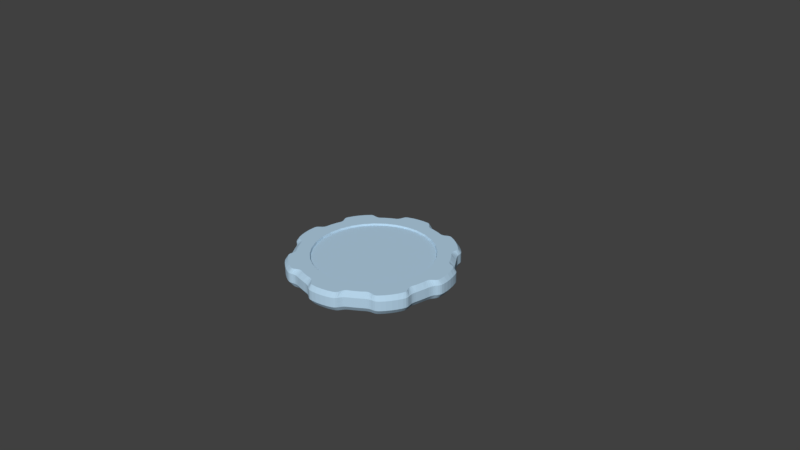 # Source: platform.blend  (saved by Blender 2.77.0; exported with 4.5.12 LTS)
import bpy
from mathutils import Matrix  # noqa: F401  (used for matrix-valued properties, if any)

bpy.ops.wm.read_factory_settings(use_empty=True)
scene = bpy.context.scene
scene.name = 'Scene'

# ---- collections
col_collection_1 = bpy.data.collections.new('Collection 1'); scene.collection.children.link(col_collection_1)
col_collection_1.hide_render = True
col_collection_1.hide_viewport = True
col_collection_2 = bpy.data.collections.new('Collection 2'); scene.collection.children.link(col_collection_2)

# ---- materials (node trees are filled in below, after node groups)
mat_mat_platform = bpy.data.materials.new('mat-platform')
mat_mat_platform.alpha_threshold = 0.0
mat_mat_platform.use_transparent_shadow = False
mat_mat_platform.diffuse_color = (0.457, 0.6434, 0.8, 1.0)
mat_mat_platform.specular_color = (0.9066, 1.0, 0.1077)
mat_mat_platform.roughness = 0.5
mat_mat_platform.specular_intensity = 1.0

# ---- node groups
ng_auto_smooth = bpy.data.node_groups.new('Auto Smooth', 'GeometryNodeTree')
_s = ng_auto_smooth.interface.new_socket(name='Geometry', in_out='OUTPUT', socket_type='NodeSocketGeometry')
_s = ng_auto_smooth.interface.new_socket(name='Geometry', in_out='INPUT', socket_type='NodeSocketGeometry')
_s = ng_auto_smooth.interface.new_socket(name='Angle', in_out='INPUT', socket_type='NodeSocketFloat')
_s.subtype = 'ANGLE'
_s.min_value = 0.0
_s.max_value = 3.142
ng_auto_smooth.is_modifier = True
_N = ng_auto_smooth.nodes; _L = ng_auto_smooth.links
n0 = _N.new('NodeGroupOutput'); n0.name = 'Group Output'; n0.location = (480, -100)
n1 = _N.new('NodeGroupInput'); n1.name = 'Group Input'; n1.location = (-420, -300)
n2 = _N.new('NodeGroupInput'); n2.name = 'Group Input.001'; n2.location = (-60, -100)
n3 = _N.new('GeometryNodeSetShadeSmooth'); n3.name = 'Set Shade Smooth'; n3.location = (120, -100)
n3.domain = 'EDGE'
n4 = _N.new('GeometryNodeSetShadeSmooth'); n4.name = 'Set Shade Smooth.001'; n4.location = (300, -100)
n5 = _N.new('GeometryNodeInputMeshEdgeAngle'); n5.name = 'Edge Angle'; n5.location = (-420, -220)
n6 = _N.new('GeometryNodeInputEdgeSmooth'); n6.name = 'Is Edge Smooth'; n6.location = (-60, -160)
n7 = _N.new('GeometryNodeInputShadeSmooth'); n7.name = 'Is Face Smooth'; n7.location = (-240, -340)
n8 = _N.new('FunctionNodeBooleanMath'); n8.name = 'Boolean Math'; n8.location = (-60, -220)
n9 = _N.new('FunctionNodeCompare'); n9.name = 'Compare'; n9.location = (-240, -180)
n9.operation = 'LESS_EQUAL'
_L.new(n5.outputs[0], n9.inputs[0])
_L.new(n4.outputs[0], n0.inputs[0])
_L.new(n1.outputs[1], n9.inputs[1])
_L.new(n9.outputs[0], n8.inputs[0])
_L.new(n7.outputs[0], n8.inputs[1])
_L.new(n2.outputs[0], n3.inputs[0])
_L.new(n6.outputs[0], n3.inputs[1])
_L.new(n3.outputs[0], n4.inputs[0])
_L.new(n8.outputs[0], n3.inputs[2])
n0.is_active_output = True

# ---- material node trees

# ---- world
world_world = bpy.data.worlds.new('World'); scene.world = world_world
world_world.color = (0.05088, 0.05088, 0.05088)
world_world.use_sun_shadow = False
world_world.sun_shadow_jitter_overblur = 0.0
world_world.cycles.sampling_method = 'MANUAL'

# ---- cameras
cam_camera = bpy.data.cameras.new('Camera')
cam_camera.clip_end = 100.0
cam_camera.lens = 35.0
cam_camera.sensor_width = 32.0
cam_camera.sensor_height = 18.0
cam_camera.ortho_scale = 7.314
cam_camera.dof.focus_distance = 0.0
cam_camera.dof.aperture_fstop = 128.0

# ---- meshes
me_platform = bpy.data.meshes.new('platform')
me_platform.from_pydata([(0.1202, 0.8101, 0.03318), (0.09802, 0.9952, 0.03318), (0.1951, 0.9808, 0.03318), (-0.04019, 0.818, 0.03318), (0.2759, 0.7711, 0.03318), (-0.1873, 1.079, 0.03318), (-0.3434, 1.04, 0.03318), (-0.199, 0.7945, 0.03318), (0.4211, 0.7025, 0.03318), (0.4924, 0.978, 0.03318), (-0.3502, 0.7404, 0.03318), (0.6304, 0.8953, 0.03318), (0.55, 0.6068, 0.03318), (-0.5556, 0.8315, 0.03318), (-0.6344, 0.773, 0.03318), (-0.4879, 0.6578, 0.03318), (0.6578, 0.4879, 0.03318), (0.773, 0.6344, 0.03318), (0.8315, 0.5556, 0.03318), (-0.6068, 0.55, 0.03318), (0.7404, 0.3502, 0.03318), (-0.8953, 0.6304, 0.03318), (-0.978, 0.4924, 0.03318), (-0.7025, 0.4211, 0.03318), (0.7945, 0.199, 0.03318), (1.04, 0.3434, 0.03318), (-0.7711, 0.2759, 0.03318), (1.079, 0.1873, 0.03318), (0.818, 0.04019, 0.03318), (-0.9808, 0.1951, 0.03318), (-0.9952, 0.09802, 0.03318), (-0.8101, 0.1202, 0.03318), (0.8101, -0.1202, 0.03318), (0.9952, -0.09802, 0.03318), (0.9808, -0.1951, 0.03318), (-0.818, -0.04019, 0.03318), (0.7711, -0.2759, 0.03318), (-1.079, -0.1873, 0.03318), (-1.04, -0.3434, 0.03318), (-0.7945, -0.199, 0.03318), (0.7025, -0.4211, 0.03318), (0.978, -0.4924, 0.03318), (0.8953, -0.6304, 0.03318), (-0.7404, -0.3502, 0.03318), (0.6068, -0.55, 0.03318), (-0.8315, -0.5556, 0.03318), (-0.773, -0.6344, 0.03318), (-0.6578, -0.4879, 0.03318), (0.4879, -0.6578, 0.03318), (0.6344, -0.773, 0.03318), (-0.55, -0.6068, 0.03318), (0.5556, -0.8315, 0.03318), (-0.6304, -0.8953, 0.03318), (-0.4211, -0.7025, 0.03318), (0.3502, -0.7404, 0.03318), (-0.4924, -0.978, 0.03318), (0.3434, -1.04, 0.03318), (-0.2759, -0.7711, 0.03318), (0.199, -0.7945, 0.03318), (0.1873, -1.079, 0.03318), (-0.1951, -0.9808, 0.03318), (-0.1202, -0.8101, 0.03318), (0.04019, -0.818, 0.03318), (-0.09802, -0.9952, 0.03318), (0.0, 0.0, 0.009159), (-0.03963, 0.8066, 0.009077), (0.1185, 0.7989, 0.009077), (-0.1962, 0.7834, 0.009077), (0.2721, 0.7604, 0.009077), (-0.3453, 0.7301, 0.009077), (0.4152, 0.6927, 0.009077), (0.5424, 0.5984, 0.009077), (-0.4811, 0.6487, 0.009077), (0.6487, 0.4811, 0.009077), (-0.5984, 0.5424, 0.009077), (0.7301, 0.3453, 0.009077), (-0.6927, 0.4152, 0.009077), (0.7834, 0.1962, 0.009077), (-0.7604, 0.2721, 0.009077), (0.8066, 0.03963, 0.009077), (-0.7989, 0.1185, 0.009077), (-0.8066, -0.03963, 0.009077), (0.7989, -0.1185, 0.009077), (-0.7834, -0.1962, 0.009077), (0.7604, -0.2721, 0.009077), (-0.7301, -0.3453, 0.009077), (0.6927, -0.4152, 0.009077), (0.5984, -0.5424, 0.009077), (-0.6487, -0.4811, 0.009077), (0.4811, -0.6487, 0.009077), (-0.5424, -0.5984, 0.009077), (0.3453, -0.7301, 0.009077), (-0.4152, -0.6927, 0.009077), (0.1962, -0.7834, 0.009077), (-0.2721, -0.7604, 0.009077), (0.03963, -0.8066, 0.009077), (-0.1185, -0.7989, 0.009077), (-0.02, 1.025, 0.03318), (0.002184, 0.9897, 0.03318), (0.03407, 0.998, 0.03318), (-0.002156, 1.011, 0.03318), (0.01102, 1.005, 0.03318), (-0.111, 1.085, 0.03318), (-0.07704, 1.071, 0.03318), (-0.05456, 1.064, 0.03318), (-0.08548, 1.084, 0.03318), (-0.07235, 1.078, 0.03318), (0.2571, 0.9649, 0.03318), (0.2852, 0.9477, 0.03318), (0.3167, 0.9751, 0.03318), (0.2811, 0.9646, 0.03318), (0.2956, 0.9672, 0.03318), (0.3612, 1.003, 0.03318), (0.3845, 1.002, 0.03318), (0.4213, 1.006, 0.03318), (0.3823, 1.011, 0.03318), (0.3964, 1.012, 0.03318), (-0.4536, 0.9643, 0.03318), (-0.4367, 0.9805, 0.03318), (-0.4138, 1.01, 0.03318), (-0.4445, 0.9851, 0.03318), (-0.4355, 0.996, 0.03318), (-0.5005, 0.8641, 0.03318), (-0.4685, 0.8718, 0.03318), (-0.4656, 0.9135, 0.03318), (-0.4833, 0.8808, 0.03318), (-0.4748, 0.8929, 0.03318), (0.689, 0.846, 0.03318), (0.7025, 0.8115, 0.03318), (0.714, 0.7911, 0.03318), (0.7058, 0.8267, 0.03318), (0.7113, 0.8136, 0.03318), (0.7107, 0.739, 0.03318), (0.7014, 0.6983, 0.03318), (0.7298, 0.6816, 0.03318), (0.7136, 0.7167, 0.03318), (0.7182, 0.7026, 0.03318), (-0.739, 0.7107, 0.03318), (-0.6983, 0.7014, 0.03318), (-0.6816, 0.7298, 0.03318), (-0.7167, 0.7136, 0.03318), (-0.7026, 0.7182, 0.03318), (-0.846, 0.689, 0.03318), (-0.8115, 0.7025, 0.03318), (-0.7911, 0.714, 0.03318), (-0.8267, 0.7058, 0.03318), (-0.8136, 0.7113, 0.03318), (0.8641, 0.5005, 0.03318), (0.8718, 0.4685, 0.03318), (0.9135, 0.4656, 0.03318), (0.8808, 0.4833, 0.03318), (0.8929, 0.4748, 0.03318), (0.9643, 0.4536, 0.03318), (0.9805, 0.4367, 0.03318), (1.01, 0.4138, 0.03318), (0.9851, 0.4445, 0.03318), (0.996, 0.4354, 0.03318), (-1.003, 0.3611, 0.03318), (-1.002, 0.3845, 0.03318), (-1.006, 0.4213, 0.03318), (-1.011, 0.3823, 0.03318), (-1.012, 0.3964, 0.03318), (-0.9649, 0.2571, 0.03318), (-0.9477, 0.2852, 0.03318), (-0.9751, 0.3167, 0.03318), (-0.9646, 0.2811, 0.03318), (-0.9672, 0.2956, 0.03318), (1.085, 0.111, 0.03318), (1.071, 0.07703, 0.03318), (1.064, 0.05456, 0.03318), (1.084, 0.08547, 0.03318), (1.078, 0.07234, 0.03318), (1.025, 0.02, 0.03318), (0.9897, -0.002185, 0.03318), (0.998, -0.03407, 0.03318), (1.011, 0.002156, 0.03318), (1.005, -0.01102, 0.03318), (-1.025, -0.02, 0.03318), (-0.9897, 0.002184, 0.03318), (-0.998, 0.03407, 0.03318), (-1.011, -0.002156, 0.03318), (-1.005, 0.01102, 0.03318), (-1.085, -0.111, 0.03318), (-1.071, -0.07703, 0.03318), (-1.064, -0.05456, 0.03318), (-1.084, -0.08547, 0.03318), (-1.078, -0.07234, 0.03318), (0.9649, -0.2571, 0.03318), (0.9477, -0.2852, 0.03318), (0.9751, -0.3167, 0.03318), (0.9646, -0.2811, 0.03318), (0.9672, -0.2956, 0.03318), (1.003, -0.3612, 0.03318), (1.002, -0.3845, 0.03318), (1.006, -0.4213, 0.03318), (1.011, -0.3823, 0.03318), (1.012, -0.3964, 0.03318), (-0.9643, -0.4536, 0.03318), (-0.9805, -0.4367, 0.03318), (-1.01, -0.4138, 0.03318), (-0.9851, -0.4445, 0.03318), (-0.996, -0.4354, 0.03318), (-0.8641, -0.5005, 0.03318), (-0.8718, -0.4685, 0.03318), (-0.9135, -0.4656, 0.03318), (-0.8808, -0.4833, 0.03318), (-0.8929, -0.4748, 0.03318), (0.846, -0.689, 0.03318), (0.8115, -0.7025, 0.03318), (0.7911, -0.714, 0.03318), (0.8267, -0.7058, 0.03318), (0.8136, -0.7113, 0.03318), (0.739, -0.7107, 0.03318), (0.6983, -0.7014, 0.03318), (0.6816, -0.7298, 0.03318), (0.7167, -0.7136, 0.03318), (0.7026, -0.7182, 0.03318), (-0.7107, -0.739, 0.03318), (-0.7014, -0.6983, 0.03318), (-0.7298, -0.6816, 0.03318), (-0.7136, -0.7167, 0.03318), (-0.7182, -0.7026, 0.03318), (-0.689, -0.846, 0.03318), (-0.7025, -0.8115, 0.03318), (-0.714, -0.7911, 0.03318), (-0.7058, -0.8267, 0.03318), (-0.7113, -0.8136, 0.03318), (0.5005, -0.8641, 0.03318), (0.4685, -0.8718, 0.03318), (0.4656, -0.9135, 0.03318), (0.4833, -0.8808, 0.03318), (0.4748, -0.8929, 0.03318), (0.4536, -0.9643, 0.03318), (0.4367, -0.9805, 0.03318), (0.4138, -1.01, 0.03318), (0.4445, -0.9851, 0.03318), (0.4354, -0.996, 0.03318), (-0.3612, -1.003, 0.03318), (-0.3845, -1.002, 0.03318), (-0.4213, -1.006, 0.03318), (-0.3823, -1.011, 0.03318), (-0.3964, -1.012, 0.03318), (-0.2571, -0.9649, 0.03318), (-0.2852, -0.9477, 0.03318), (-0.3167, -0.9751, 0.03318), (-0.2811, -0.9646, 0.03318), (-0.2956, -0.9672, 0.03318), (0.111, -1.085, 0.03318), (0.07703, -1.071, 0.03318), (0.05456, -1.064, 0.03318), (0.08547, -1.084, 0.03318), (0.07234, -1.078, 0.03318), (0.02, -1.025, 0.03318), (-0.002185, -0.9897, 0.03318), (-0.03407, -0.998, 0.03318), (0.002155, -1.011, 0.03318), (-0.01102, -1.005, 0.03318), (-0.2662, 1.063, 0.03318), (0.5632, 0.9397, 0.03318), (-0.9397, 0.5632, 0.03318), (1.063, 0.2662, 0.03318), (-1.063, -0.2662, 0.03318), (0.9397, -0.5632, 0.03318), (-0.5632, -0.9397, 0.03318), (0.2662, -1.063, 0.03318), (0.1191, 1.056, -0.02539), (0.1926, 1.045, -0.02539), (-0.2046, 1.12, -0.02539), (-0.3475, 1.084, -0.02539), (0.5209, 1.012, -0.02539), (0.6473, 0.9367, -0.02539), (-0.6031, 0.8755, -0.02539), (-0.6627, 0.8312, -0.02539), (0.8312, 0.6627, -0.02539), (0.8755, 0.6031, -0.02539), (-0.9367, 0.6473, -0.02539), (-1.012, 0.5209, -0.02539), (1.084, 0.3475, -0.02539), (1.12, 0.2046, -0.02539), (-1.045, 0.1926, -0.02539), (-1.056, 0.1191, -0.02539), (1.056, -0.1191, -0.02539), (1.045, -0.1926, -0.02539), (-1.12, -0.2046, -0.02539), (-1.084, -0.3475, -0.02539), (1.012, -0.5209, -0.02539), (0.9367, -0.6473, -0.02539), (-0.8755, -0.6031, -0.02539), (-0.8312, -0.6627, -0.02539), (0.6627, -0.8312, -0.02539), (0.6031, -0.8755, -0.02539), (-0.6473, -0.9367, -0.02539), (-0.5209, -1.012, -0.02539), (0.3475, -1.084, -0.02539), (0.2046, -1.12, -0.02539), (-0.1926, -1.045, -0.02539), (-0.1191, -1.056, -0.02539), (-0.02523, 1.09, -0.02539), (0.0599, 1.063, -0.02539), (-0.001282, 1.078, -0.02539), (0.02357, 1.07, -0.02539), (-0.1412, 1.127, -0.02539), (-0.05315, 1.109, -0.02539), (-0.1026, 1.127, -0.02539), (-0.07713, 1.121, -0.02539), (0.2514, 1.035, -0.02539), (0.3405, 1.036, -0.02539), (0.288, 1.031, -0.02539), (0.314, 1.031, -0.02539), (0.3726, 1.045, -0.02539), (0.4624, 1.038, -0.02539), (0.3992, 1.05, -0.02539), (0.4255, 1.049, -0.02539), (-0.4757, 1.003, -0.02539), (-0.4069, 1.061, -0.02539), (-0.4604, 1.025, -0.02539), (-0.441, 1.043, -0.02539), (-0.5541, 0.9096, -0.02539), (-0.4915, 0.973, -0.02539), (-0.5251, 0.9324, -0.02539), (-0.5069, 0.951, -0.02539), (0.6974, 0.897, -0.02539), (0.7463, 0.8214, -0.02539), (0.7246, 0.8698, -0.02539), (0.7381, 0.8472, -0.02539), (0.7527, 0.7884, -0.02539), (0.7943, 0.7095, -0.02539), (0.7611, 0.7629, -0.02539), (0.7732, 0.7398, -0.02539), (-0.7884, 0.7527, -0.02539), (-0.7095, 0.7943, -0.02539), (-0.7629, 0.7611, -0.02539), (-0.7398, 0.7732, -0.02539), (-0.897, 0.6974, -0.02539), (-0.8214, 0.7463, -0.02539), (-0.8698, 0.7246, -0.02539), (-0.8472, 0.7381, -0.02539), (0.9096, 0.5541, -0.02539), (0.973, 0.4915, -0.02539), (0.9324, 0.5251, -0.02539), (0.951, 0.5069, -0.02539), (1.003, 0.4757, -0.02539), (1.061, 0.4069, -0.02539), (1.025, 0.4604, -0.02539), (1.043, 0.441, -0.02539), (-1.045, 0.3726, -0.02539), (-1.038, 0.4624, -0.02539), (-1.05, 0.3992, -0.02539), (-1.049, 0.4255, -0.02539), (-1.035, 0.2514, -0.02539), (-1.036, 0.3405, -0.02539), (-1.031, 0.288, -0.02539), (-1.031, 0.314, -0.02539), (1.127, 0.1412, -0.02539), (1.109, 0.05314, -0.02539), (1.127, 0.1026, -0.02539), (1.121, 0.07713, -0.02539), (1.09, 0.02523, -0.02539), (1.063, -0.0599, -0.02539), (1.078, 0.001281, -0.02539), (1.07, -0.02357, -0.02539), (-1.09, -0.02523, -0.02539), (-1.063, 0.0599, -0.02539), (-1.078, -0.001281, -0.02539), (-1.07, 0.02357, -0.02539), (-1.127, -0.1412, -0.02539), (-1.109, -0.05314, -0.02539), (-1.127, -0.1026, -0.02539), (-1.121, -0.07713, -0.02539), (1.035, -0.2514, -0.02539), (1.036, -0.3405, -0.02539), (1.031, -0.288, -0.02539), (1.031, -0.314, -0.02539), (1.045, -0.3726, -0.02539), (1.038, -0.4624, -0.02539), (1.05, -0.3992, -0.02539), (1.049, -0.4255, -0.02539), (-1.003, -0.4757, -0.02539), (-1.061, -0.4069, -0.02539), (-1.025, -0.4604, -0.02539), (-1.043, -0.441, -0.02539), (-0.9096, -0.5541, -0.02539), (-0.973, -0.4915, -0.02539), (-0.9324, -0.5251, -0.02539), (-0.951, -0.5069, -0.02539), (0.897, -0.6974, -0.02539), (0.8214, -0.7463, -0.02539), (0.8698, -0.7246, -0.02539), (0.8472, -0.7381, -0.02539), (0.7884, -0.7527, -0.02539), (0.7095, -0.7943, -0.02539), (0.7629, -0.7611, -0.02539), (0.7398, -0.7732, -0.02539), (-0.7527, -0.7884, -0.02539), (-0.7943, -0.7095, -0.02539), (-0.7611, -0.7629, -0.02539), (-0.7732, -0.7398, -0.02539), (-0.6974, -0.897, -0.02539), (-0.7463, -0.8214, -0.02539), (-0.7246, -0.8698, -0.02539), (-0.7381, -0.8472, -0.02539), (0.5541, -0.9096, -0.02539), (0.4915, -0.973, -0.02539), (0.5251, -0.9324, -0.02539), (0.5069, -0.951, -0.02539), (0.4757, -1.003, -0.02539), (0.4069, -1.061, -0.02539), (0.4604, -1.025, -0.02539), (0.441, -1.043, -0.02539), (-0.3726, -1.045, -0.02539), (-0.4624, -1.038, -0.02539), (-0.3992, -1.05, -0.02539), (-0.4255, -1.049, -0.02539), (-0.2514, -1.035, -0.02539), (-0.3405, -1.036, -0.02539), (-0.288, -1.031, -0.02539), (-0.314, -1.031, -0.02539), (0.1412, -1.127, -0.02539), (0.05314, -1.109, -0.02539), (0.1026, -1.127, -0.02539), (0.07713, -1.121, -0.02539), (0.02523, -1.09, -0.02539), (-0.0599, -1.063, -0.02539), (0.00128, -1.078, -0.02539), (-0.02357, -1.07, -0.02539), (-0.2768, 1.105, -0.02539), (0.5856, 0.9771, -0.02539), (-0.9771, 0.5856, -0.02539), (1.105, 0.2768, -0.02539), (-1.105, -0.2768, -0.02539), (0.9771, -0.5856, -0.02539), (-0.5857, -0.9771, -0.02539), (0.2768, -1.105, -0.02539), (0.1191, 1.056, -0.1565), (0.1926, 1.045, -0.1565), (-0.2046, 1.12, -0.1565), (-0.3475, 1.084, -0.1565), (0.5209, 1.012, -0.1565), (0.6473, 0.9367, -0.1565), (-0.6031, 0.8755, -0.1565), (-0.6627, 0.8312, -0.1565), (0.8312, 0.6627, -0.1565), (0.8755, 0.6031, -0.1565), (-0.9367, 0.6473, -0.1565), (-1.012, 0.5209, -0.1565), (1.084, 0.3475, -0.1565), (1.12, 0.2046, -0.1565), (-1.045, 0.1926, -0.1565), (-1.056, 0.1191, -0.1565), (1.056, -0.1191, -0.1565), (1.045, -0.1926, -0.1565), (-1.12, -0.2046, -0.1565), (-1.084, -0.3475, -0.1565), (1.012, -0.5209, -0.1565), (0.9367, -0.6473, -0.1565), (-0.8755, -0.6031, -0.1565), (-0.8312, -0.6627, -0.1565), (0.6627, -0.8312, -0.1565), (0.6031, -0.8755, -0.1565), (-0.6473, -0.9367, -0.1565), (-0.5209, -1.012, -0.1565), (0.3475, -1.084, -0.1565), (0.2046, -1.12, -0.1565), (-0.1926, -1.045, -0.1565), (-0.1191, -1.056, -0.1565), (-0.02523, 1.09, -0.1565), (0.0599, 1.063, -0.1565), (-0.001282, 1.078, -0.1565), (0.02357, 1.07, -0.1565), (-0.1412, 1.127, -0.1565), (-0.05315, 1.109, -0.1565), (-0.1026, 1.127, -0.1565), (-0.07713, 1.121, -0.1565), (0.2514, 1.035, -0.1565), (0.3405, 1.036, -0.1565), (0.288, 1.031, -0.1565), (0.314, 1.031, -0.1565), (0.3726, 1.045, -0.1565), (0.4624, 1.038, -0.1565), (0.3992, 1.05, -0.1565), (0.4255, 1.049, -0.1565), (-0.4757, 1.003, -0.1565), (-0.4069, 1.061, -0.1565), (-0.4604, 1.025, -0.1565), (-0.441, 1.043, -0.1565), (-0.5541, 0.9096, -0.1565), (-0.4915, 0.973, -0.1565), (-0.5251, 0.9324, -0.1565), (-0.5069, 0.951, -0.1565), (0.6974, 0.897, -0.1565), (0.7463, 0.8214, -0.1565), (0.7246, 0.8698, -0.1565), (0.7381, 0.8472, -0.1565), (0.7527, 0.7884, -0.1565), (0.7943, 0.7095, -0.1565), (0.7611, 0.7629, -0.1565), (0.7732, 0.7398, -0.1565), (-0.7884, 0.7527, -0.1565), (-0.7095, 0.7943, -0.1565), (-0.7629, 0.7611, -0.1565), (-0.7398, 0.7732, -0.1565), (-0.897, 0.6974, -0.1565), (-0.8214, 0.7463, -0.1565), (-0.8698, 0.7246, -0.1565), (-0.8472, 0.7381, -0.1565), (0.9096, 0.5541, -0.1565), (0.973, 0.4915, -0.1565), (0.9324, 0.5251, -0.1565), (0.951, 0.5069, -0.1565), (1.003, 0.4757, -0.1565), (1.061, 0.4069, -0.1565), (1.025, 0.4604, -0.1565), (1.043, 0.441, -0.1565), (-1.045, 0.3726, -0.1565), (-1.038, 0.4624, -0.1565), (-1.05, 0.3992, -0.1565), (-1.049, 0.4255, -0.1565), (-1.035, 0.2514, -0.1565), (-1.036, 0.3405, -0.1565), (-1.031, 0.288, -0.1565), (-1.031, 0.314, -0.1565), (1.127, 0.1412, -0.1565), (1.109, 0.05314, -0.1565), (1.127, 0.1026, -0.1565), (1.121, 0.07713, -0.1565), (1.09, 0.02523, -0.1565), (1.063, -0.0599, -0.1565), (1.078, 0.001281, -0.1565), (1.07, -0.02357, -0.1565), (-1.09, -0.02523, -0.1565), (-1.063, 0.0599, -0.1565), (-1.078, -0.001281, -0.1565), (-1.07, 0.02357, -0.1565), (-1.127, -0.1412, -0.1565), (-1.109, -0.05314, -0.1565), (-1.127, -0.1026, -0.1565), (-1.121, -0.07713, -0.1565), (1.035, -0.2514, -0.1565), (1.036, -0.3405, -0.1565), (1.031, -0.288, -0.1565), (1.031, -0.314, -0.1565), (1.045, -0.3726, -0.1565), (1.038, -0.4624, -0.1565), (1.05, -0.3992, -0.1565), (1.049, -0.4255, -0.1565), (-1.003, -0.4757, -0.1565), (-1.061, -0.4069, -0.1565), (-1.025, -0.4604, -0.1565), (-1.043, -0.441, -0.1565), (-0.9096, -0.5541, -0.1565), (-0.973, -0.4915, -0.1565), (-0.9324, -0.5251, -0.1565), (-0.951, -0.5069, -0.1565), (0.897, -0.6974, -0.1565), (0.8214, -0.7463, -0.1565), (0.8698, -0.7246, -0.1565), (0.8472, -0.7381, -0.1565), (0.7884, -0.7527, -0.1565), (0.7095, -0.7943, -0.1565), (0.7629, -0.7611, -0.1565), (0.7398, -0.7732, -0.1565), (-0.7527, -0.7884, -0.1565), (-0.7943, -0.7095, -0.1565), (-0.7611, -0.7629, -0.1565), (-0.7732, -0.7398, -0.1565), (-0.6974, -0.897, -0.1565), (-0.7463, -0.8214, -0.1565), (-0.7246, -0.8698, -0.1565), (-0.7381, -0.8472, -0.1565), (0.5541, -0.9096, -0.1565), (0.4915, -0.973, -0.1565), (0.5251, -0.9324, -0.1565), (0.5069, -0.951, -0.1565), (0.4757, -1.003, -0.1565), (0.4069, -1.061, -0.1565), (0.4604, -1.025, -0.1565), (0.441, -1.043, -0.1565), (-0.3726, -1.045, -0.1565), (-0.4624, -1.038, -0.1565), (-0.3992, -1.05, -0.1565), (-0.4255, -1.049, -0.1565), (-0.2514, -1.035, -0.1565), (-0.3405, -1.036, -0.1565), (-0.288, -1.031, -0.1565), (-0.314, -1.031, -0.1565), (0.1412, -1.127, -0.1565), (0.05314, -1.109, -0.1565), (0.1026, -1.127, -0.1565), (0.07713, -1.121, -0.1565), (0.02523, -1.09, -0.1565), (-0.0599, -1.063, -0.1565), (0.00128, -1.078, -0.1565), (-0.02357, -1.07, -0.1565), (-0.2768, 1.105, -0.1565), (0.5856, 0.9771, -0.1565), (-0.9771, 0.5856, -0.1565), (1.105, 0.2768, -0.1565), (-1.105, -0.2768, -0.1565), (0.9771, -0.5856, -0.1565), (-0.5857, -0.9771, -0.1565), (0.2768, -1.105, -0.1565), (0.1136, 1.007, -0.2264), (0.1836, 0.9966, -0.2264), (-0.1951, 1.068, -0.2264), (-0.3313, 1.034, -0.2264), (0.4966, 0.965, -0.2264), (0.617, 0.8928, -0.2264), (-0.5748, 0.8345, -0.2264), (-0.6317, 0.7923, -0.2264), (0.7923, 0.6317, -0.2264), (0.8345, 0.5748, -0.2264), (-0.8928, 0.617, -0.2264), (-0.965, 0.4966, -0.2264), (1.034, 0.3313, -0.2264), (1.068, 0.195, -0.2264), (-0.9966, 0.1836, -0.2264), (-1.007, 0.1136, -0.2264), (1.007, -0.1136, -0.2264), (0.9966, -0.1836, -0.2264), (-1.068, -0.195, -0.2264), (-1.034, -0.3313, -0.2264), (0.965, -0.4966, -0.2264), (0.8928, -0.617, -0.2264), (-0.8345, -0.5748, -0.2264), (-0.7923, -0.6317, -0.2264), (0.6317, -0.7923, -0.2264), (0.5748, -0.8345, -0.2264), (-0.617, -0.8928, -0.2264), (-0.4966, -0.965, -0.2264), (0.3313, -1.034, -0.2264), (0.195, -1.068, -0.2264), (-0.1836, -0.9966, -0.2264), (-0.1136, -1.007, -0.2264), (-0.02405, 1.039, -0.2264), (0.0571, 1.014, -0.2264), (-0.001222, 1.027, -0.2264), (0.02247, 1.02, -0.2264), (-0.1346, 1.075, -0.2264), (-0.05066, 1.057, -0.2264), (-0.09782, 1.075, -0.2264), (-0.07352, 1.069, -0.2264), (0.2396, 0.9865, -0.2264), (0.3246, 0.9871, -0.2264), (0.2745, 0.9824, -0.2264), (0.2993, 0.9826, -0.2264), (0.3552, 0.9964, -0.2264), (0.4408, 0.9893, -0.2264), (0.3805, 1.001, -0.2264), (0.4056, 1.0, -0.2264), (-0.4534, 0.9558, -0.2264), (-0.3879, 1.011, -0.2264), (-0.4389, 0.977, -0.2264), (-0.4203, 0.9939, -0.2264), (-0.5282, 0.867, -0.2264), (-0.4685, 0.9275, -0.2264), (-0.5005, 0.8888, -0.2264), (-0.4831, 0.9065, -0.2264), (0.6647, 0.8551, -0.2264), (0.7113, 0.783, -0.2264), (0.6907, 0.8291, -0.2264), (0.7036, 0.8075, -0.2264), (0.7175, 0.7515, -0.2264), (0.7571, 0.6763, -0.2264), (0.7255, 0.7272, -0.2264), (0.737, 0.7052, -0.2264), (-0.7515, 0.7175, -0.2264), (-0.6763, 0.7571, -0.2264), (-0.7272, 0.7255, -0.2264), (-0.7052, 0.737, -0.2264), (-0.8551, 0.6647, -0.2264), (-0.783, 0.7113, -0.2264), (-0.8291, 0.6907, -0.2264), (-0.8075, 0.7036, -0.2264), (0.867, 0.5282, -0.2264), (0.9275, 0.4685, -0.2264), (0.8888, 0.5005, -0.2264), (0.9065, 0.4831, -0.2264), (0.9558, 0.4534, -0.2264), (1.011, 0.3879, -0.2264), (0.977, 0.4389, -0.2264), (0.9939, 0.4203, -0.2264), (-0.9964, 0.3552, -0.2264), (-0.9893, 0.4408, -0.2264), (-1.001, 0.3805, -0.2264), (-1.0, 0.4056, -0.2264), (-0.9865, 0.2396, -0.2264), (-0.9871, 0.3246, -0.2264), (-0.9824, 0.2745, -0.2264), (-0.9826, 0.2993, -0.2264), (1.075, 0.1346, -0.2264), (1.057, 0.05066, -0.2264), (1.075, 0.09782, -0.2264), (1.069, 0.07352, -0.2264), (1.039, 0.02405, -0.2264), (1.014, -0.0571, -0.2264), (1.027, 0.001221, -0.2264), (1.02, -0.02247, -0.2264), (-1.039, -0.02405, -0.2264), (-1.014, 0.0571, -0.2264), (-1.027, -0.001221, -0.2264), (-1.02, 0.02247, -0.2264), (-1.075, -0.1346, -0.2264), (-1.057, -0.05066, -0.2264), (-1.075, -0.09782, -0.2264), (-1.069, -0.07352, -0.2264), (0.9865, -0.2396, -0.2264), (0.9871, -0.3246, -0.2264), (0.9824, -0.2745, -0.2264), (0.9826, -0.2994, -0.2264), (0.9964, -0.3552, -0.2264), (0.9893, -0.4408, -0.2264), (1.001, -0.3805, -0.2264), (1.0, -0.4056, -0.2264), (-0.9558, -0.4534, -0.2264), (-1.011, -0.3879, -0.2264), (-0.977, -0.4389, -0.2264), (-0.9939, -0.4203, -0.2264), (-0.867, -0.5282, -0.2264), (-0.9275, -0.4685, -0.2264), (-0.8888, -0.5005, -0.2264), (-0.9065, -0.4831, -0.2264), (0.8551, -0.6647, -0.2264), (0.783, -0.7113, -0.2264), (0.8291, -0.6907, -0.2264), (0.8075, -0.7036, -0.2264), (0.7515, -0.7175, -0.2264), (0.6763, -0.7571, -0.2264), (0.7272, -0.7255, -0.2264), (0.7052, -0.737, -0.2264), (-0.7175, -0.7515, -0.2264), (-0.7571, -0.6763, -0.2264), (-0.7255, -0.7272, -0.2264), (-0.737, -0.7052, -0.2264), (-0.6647, -0.8551, -0.2264), (-0.7113, -0.783, -0.2264), (-0.6907, -0.8291, -0.2264), (-0.7036, -0.8075, -0.2264), (0.5282, -0.867, -0.2264), (0.4685, -0.9275, -0.2264), (0.5005, -0.8888, -0.2264), (0.4831, -0.9065, -0.2264), (0.4534, -0.9558, -0.2264), (0.3879, -1.011, -0.2264), (0.4389, -0.977, -0.2264), (0.4203, -0.9939, -0.2264), (-0.3552, -0.9964, -0.2264), (-0.4408, -0.9893, -0.2264), (-0.3805, -1.001, -0.2264), (-0.4056, -1.0, -0.2264), (-0.2396, -0.9865, -0.2264), (-0.3246, -0.9871, -0.2264), (-0.2745, -0.9824, -0.2264), (-0.2994, -0.9826, -0.2264), (0.1346, -1.075, -0.2264), (0.05065, -1.057, -0.2264), (0.09782, -1.075, -0.2264), (0.07352, -1.069, -0.2264), (0.02405, -1.039, -0.2264), (-0.0571, -1.014, -0.2264), (0.00122, -1.027, -0.2264), (-0.02247, -1.02, -0.2264), (-0.2638, 1.053, -0.2264), (0.5582, 0.9314, -0.2264), (-0.9314, 0.5582, -0.2264), (1.053, 0.2638, -0.2264), (-1.053, -0.2638, -0.2264), (0.9314, -0.5582, -0.2264), (-0.5582, -0.9314, -0.2264), (0.2638, -1.053, -0.2264)], [], [(0, 2, 1), (3, 103, 102, 5, 7), (4, 108, 107, 2, 0), (7, 5, 257, 6), (8, 11, 258, 9), (10, 123, 122, 13, 15), (12, 128, 127, 11, 8), (15, 13, 14), (16, 18, 17), (19, 143, 142, 21, 23), (20, 148, 147, 18, 16), (23, 21, 259, 22), (24, 27, 260, 25), (26, 163, 162, 29, 31), (28, 168, 167, 27, 24), (31, 29, 30), (32, 34, 33), (35, 183, 182, 37, 39), (36, 188, 187, 34, 32), (39, 37, 261, 38), (40, 42, 262, 41), (43, 203, 202, 45, 47), (44, 208, 207, 42, 40), (47, 45, 46), (48, 51, 49), (50, 223, 222, 52, 53), (54, 228, 227, 51, 48), (53, 52, 263, 55), (58, 59, 264, 56), (57, 243, 242, 60, 61), (62, 248, 247, 59, 58), (61, 60, 63), (64, 66, 65), (0, 3, 65, 66), (64, 68, 66), (64, 65, 67), (4, 0, 66, 68), (3, 7, 67, 65), (64, 70, 68), (64, 67, 69), (8, 4, 68, 70), (69, 67, 7, 10), (64, 71, 70), (64, 69, 72), (12, 8, 70, 71), (10, 15, 72, 69), (64, 73, 71), (64, 72, 74), (71, 73, 16, 12), (15, 19, 74, 72), (64, 75, 73), (64, 74, 76), (20, 16, 73, 75), (19, 23, 76, 74), (64, 77, 75), (64, 76, 78), (24, 20, 75, 77), (78, 76, 23, 26), (64, 79, 77), (64, 78, 80), (28, 24, 77, 79), (26, 31, 80, 78), (64, 82, 79), (64, 80, 81), (32, 28, 79, 82), (31, 35, 81, 80), (64, 84, 82), (64, 81, 83), (36, 32, 82, 84), (35, 39, 83, 81), (64, 86, 84), (64, 83, 85), (40, 36, 84, 86), (39, 43, 85, 83), (64, 87, 86), (64, 85, 88), (44, 40, 86, 87), (43, 47, 88, 85), (64, 89, 87), (64, 88, 90), (48, 44, 87, 89), (47, 50, 90, 88), (64, 91, 89), (64, 90, 92), (54, 48, 89, 91), (50, 53, 92, 90), (64, 93, 91), (64, 92, 94), (58, 54, 91, 93), (53, 57, 94, 92), (64, 95, 93), (64, 94, 96), (62, 58, 93, 95), (57, 61, 96, 94), (64, 96, 95), (61, 62, 95, 96), (97, 98, 100), (99, 101, 98), (101, 100, 98), (102, 103, 105), (104, 106, 103), (106, 105, 103), (107, 108, 110), (109, 111, 108), (111, 110, 108), (0, 1, 99, 98, 3), (112, 113, 115), (114, 116, 113), (116, 115, 113), (117, 118, 120), (119, 121, 118), (121, 120, 118), (10, 118, 117, 124, 123), (122, 123, 125), (124, 126, 123), (126, 125, 123), (15, 14, 139, 138, 19), (127, 128, 130), (129, 131, 128), (131, 130, 128), (7, 6, 119, 118, 10), (132, 133, 135), (134, 136, 133), (136, 135, 133), (4, 113, 112, 109, 108), (137, 138, 140), (139, 141, 138), (141, 140, 138), (19, 138, 137, 144, 143), (142, 143, 145), (144, 146, 143), (146, 145, 143), (23, 22, 159, 158, 26), (147, 148, 150), (149, 151, 148), (151, 150, 148), (152, 153, 155), (8, 9, 114, 113, 4), (154, 156, 153), (156, 155, 153), (12, 133, 132, 129, 128), (157, 158, 160), (159, 161, 158), (161, 160, 158), (26, 158, 157, 164, 163), (162, 163, 165), (164, 166, 163), (166, 165, 163), (31, 30, 179, 178, 35), (167, 168, 170), (169, 171, 168), (171, 170, 168), (172, 173, 175), (174, 176, 173), (176, 175, 173), (177, 178, 180), (179, 181, 178), (181, 180, 178), (35, 178, 177, 184, 183), (182, 183, 185), (184, 186, 183), (186, 185, 183), (39, 38, 199, 198, 43), (187, 188, 190), (189, 191, 188), (191, 190, 188), (192, 193, 195), (194, 196, 193), (196, 195, 193), (28, 173, 172, 169, 168), (197, 198, 200), (199, 201, 198), (201, 200, 198), (43, 198, 197, 204, 203), (202, 203, 205), (204, 206, 203), (206, 205, 203), (47, 46, 219, 218, 50), (207, 208, 210), (209, 211, 208), (211, 210, 208), (32, 33, 174, 173, 28), (212, 213, 215), (214, 216, 213), (216, 215, 213), (36, 193, 192, 189, 188), (217, 218, 220), (219, 221, 218), (221, 220, 218), (50, 218, 217, 224, 223), (222, 223, 225), (224, 226, 223), (226, 225, 223), (53, 55, 239, 238, 57), (227, 228, 230), (229, 231, 228), (231, 230, 228), (40, 41, 194, 193, 36), (232, 233, 235), (234, 236, 233), (236, 235, 233), (44, 213, 212, 209, 208), (237, 238, 240), (239, 241, 238), (241, 240, 238), (57, 238, 237, 244, 243), (242, 243, 245), (244, 246, 243), (246, 245, 243), (61, 63, 254, 253, 62), (247, 248, 250), (249, 251, 248), (251, 250, 248), (48, 49, 214, 213, 44), (252, 253, 255), (54, 233, 232, 229, 228), (58, 56, 234, 233, 54), (254, 256, 253), (256, 255, 253), (62, 253, 252, 249, 248), (3, 98, 97, 104, 103), (20, 153, 152, 149, 148), (16, 17, 134, 133, 12), (24, 25, 154, 153, 20), (246, 244, 414, 416), (55, 263, 431, 292), (170, 171, 356, 355), (132, 135, 327, 325), (37, 182, 365, 283), (56, 264, 432, 293), (172, 175, 359, 357), (245, 246, 416, 415), (211, 209, 386, 388), (189, 192, 373, 370), (63, 60, 295, 296), (97, 100, 299, 297), (247, 250, 419, 417), (136, 134, 326, 328), (210, 211, 388, 387), (34, 187, 369, 282), (176, 174, 358, 360), (194, 41, 285, 374), (135, 136, 328, 327), (212, 215, 391, 389), (199, 38, 284, 378), (101, 99, 298, 300), (175, 176, 360, 359), (251, 249, 418, 420), (204, 197, 377, 382), (137, 140, 331, 329), (100, 101, 300, 299), (177, 180, 363, 361), (250, 251, 420, 419), (216, 214, 390, 392), (45, 202, 381, 287), (209, 212, 389, 386), (102, 105, 303, 301), (252, 255, 423, 421), (141, 139, 330, 332), (215, 216, 392, 391), (181, 179, 362, 364), (42, 207, 385, 286), (140, 141, 332, 331), (217, 220, 395, 393), (214, 49, 289, 390), (106, 104, 302, 304), (180, 181, 364, 363), (256, 254, 422, 424), (219, 46, 288, 394), (142, 145, 335, 333), (105, 106, 304, 303), (182, 185, 367, 365), (255, 256, 424, 423), (221, 219, 394, 396), (224, 217, 393, 398), (52, 222, 397, 291), (107, 110, 307, 305), (99, 1, 265, 298), (146, 144, 334, 336), (220, 221, 396, 395), (186, 184, 366, 368), (104, 97, 297, 302), (229, 232, 405, 402), (145, 146, 336, 335), (222, 225, 399, 397), (51, 227, 401, 290), (111, 109, 306, 308), (185, 186, 368, 367), (5, 102, 301, 267), (234, 56, 293, 406), (109, 112, 309, 306), (147, 150, 339, 337), (239, 55, 292, 410), (110, 111, 308, 307), (187, 190, 371, 369), (226, 224, 398, 400), (2, 107, 305, 266), (244, 237, 409, 414), (112, 115, 311, 309), (114, 9, 269, 310), (151, 149, 338, 340), (225, 226, 400, 399), (60, 242, 413, 295), (191, 189, 370, 372), (119, 6, 268, 314), (150, 151, 340, 339), (227, 230, 403, 401), (249, 252, 421, 418), (116, 114, 310, 312), (190, 191, 372, 371), (124, 117, 313, 318), (59, 247, 417, 294), (13, 122, 317, 271), (152, 155, 343, 341), (254, 63, 296, 422), (115, 116, 312, 311), (192, 195, 375, 373), (129, 132, 325, 322), (231, 229, 402, 404), (117, 120, 315, 313), (11, 127, 321, 270), (156, 154, 342, 344), (230, 231, 404, 403), (196, 194, 374, 376), (134, 17, 273, 326), (139, 14, 272, 330), (155, 156, 344, 343), (232, 235, 407, 405), (257, 5, 267, 425), (121, 119, 314, 316), (195, 196, 376, 375), (144, 137, 329, 334), (258, 11, 270, 426), (157, 160, 347, 345), (259, 21, 275, 427), (120, 121, 316, 315), (197, 200, 379, 377), (21, 142, 333, 275), (236, 234, 406, 408), (260, 27, 278, 428), (149, 152, 341, 338), (261, 37, 283, 429), (122, 125, 319, 317), (1, 2, 266, 265), (161, 159, 346, 348), (235, 236, 408, 407), (262, 42, 286, 430), (201, 199, 378, 380), (18, 147, 337, 274), (6, 257, 425, 268), (263, 52, 291, 431), (154, 25, 277, 342), (9, 258, 426, 269), (160, 161, 348, 347), (237, 240, 411, 409), (264, 59, 294, 432), (126, 124, 318, 320), (200, 201, 380, 379), (159, 22, 276, 346), (14, 13, 271, 272), (17, 18, 274, 273), (162, 165, 351, 349), (125, 126, 320, 319), (202, 205, 383, 381), (164, 157, 345, 350), (22, 259, 427, 276), (241, 239, 410, 412), (29, 162, 349, 279), (25, 260, 428, 277), (127, 130, 323, 321), (169, 172, 357, 354), (30, 29, 279, 280), (166, 164, 350, 352), (240, 241, 412, 411), (206, 204, 382, 384), (33, 34, 282, 281), (27, 167, 353, 278), (38, 261, 429, 284), (165, 166, 352, 351), (242, 245, 415, 413), (131, 129, 322, 324), (205, 206, 384, 383), (174, 33, 281, 358), (41, 262, 430, 285), (179, 30, 280, 362), (46, 45, 287, 288), (167, 170, 355, 353), (130, 131, 324, 323), (207, 210, 387, 385), (184, 177, 361, 366), (49, 51, 290, 289), (171, 169, 354, 356), (376, 374, 542, 544), (308, 306, 474, 476), (275, 333, 501, 443), (375, 376, 544, 543), (307, 308, 476, 475), (338, 341, 509, 506), (377, 379, 547, 545), (309, 311, 479, 477), (274, 337, 505, 442), (380, 378, 546, 548), (312, 310, 478, 480), (342, 277, 445, 510), (379, 380, 548, 547), (311, 312, 480, 479), (346, 276, 444, 514), (381, 383, 551, 549), (313, 315, 483, 481), (350, 345, 513, 518), (384, 382, 550, 552), (316, 314, 482, 484), (279, 349, 517, 447), (383, 384, 552, 551), (315, 316, 484, 483), (354, 357, 525, 522), (385, 387, 555, 553), (317, 319, 487, 485), (278, 353, 521, 446), (388, 386, 554, 556), (320, 318, 486, 488), (358, 281, 449, 526), (387, 388, 556, 555), (319, 320, 488, 487), (362, 280, 448, 530), (389, 391, 559, 557), (321, 323, 491, 489), (366, 361, 529, 534), (392, 390, 558, 560), (324, 322, 490, 492), (283, 365, 533, 451), (391, 392, 560, 559), (323, 324, 492, 491), (370, 373, 541, 538), (393, 395, 563, 561), (325, 327, 495, 493), (282, 369, 537, 450), (396, 394, 562, 564), (328, 326, 494, 496), (374, 285, 453, 542), (395, 396, 564, 563), (327, 328, 496, 495), (378, 284, 452, 546), (397, 399, 567, 565), (329, 331, 499, 497), (382, 377, 545, 550), (400, 398, 566, 568), (332, 330, 498, 500), (287, 381, 549, 455), (399, 400, 568, 567), (331, 332, 500, 499), (386, 389, 557, 554), (401, 403, 571, 569), (333, 335, 503, 501), (286, 385, 553, 454), (404, 402, 570, 572), (336, 334, 502, 504), (390, 289, 457, 558), (403, 404, 572, 571), (335, 336, 504, 503), (394, 288, 456, 562), (405, 407, 575, 573), (337, 339, 507, 505), (398, 393, 561, 566), (408, 406, 574, 576), (340, 338, 506, 508), (291, 397, 565, 459), (407, 408, 576, 575), (339, 340, 508, 507), (402, 405, 573, 570), (409, 411, 579, 577), (341, 343, 511, 509), (290, 401, 569, 458), (412, 410, 578, 580), (344, 342, 510, 512), (406, 293, 461, 574), (411, 412, 580, 579), (343, 344, 512, 511), (410, 292, 460, 578), (265, 266, 434, 433), (413, 415, 583, 581), (345, 347, 515, 513), (414, 409, 577, 582), (268, 425, 593, 436), (416, 414, 582, 584), (348, 346, 514, 516), (295, 413, 581, 463), (269, 426, 594, 437), (415, 416, 584, 583), (347, 348, 516, 515), (418, 421, 589, 586), (272, 271, 439, 440), (417, 419, 587, 585), (349, 351, 519, 517), (294, 417, 585, 462), (273, 274, 442, 441), (420, 418, 586, 588), (352, 350, 518, 520), (422, 296, 464, 590), (276, 427, 595, 444), (419, 420, 588, 587), (351, 352, 520, 519), (425, 267, 435, 593), (277, 428, 596, 445), (421, 423, 591, 589), (353, 355, 523, 521), (426, 270, 438, 594), (280, 279, 447, 448), (424, 422, 590, 592), (356, 354, 522, 524), (427, 275, 443, 595), (281, 282, 450, 449), (423, 424, 592, 591), (355, 356, 524, 523), (428, 278, 446, 596), (284, 429, 597, 452), (298, 265, 433, 466), (357, 359, 527, 525), (429, 283, 451, 597), (285, 430, 598, 453), (302, 297, 465, 470), (360, 358, 526, 528), (430, 286, 454, 598), (288, 287, 455, 456), (267, 301, 469, 435), (359, 360, 528, 527), (431, 291, 459, 599), (289, 290, 458, 457), (306, 309, 477, 474), (361, 363, 531, 529), (432, 294, 462, 600), (292, 431, 599, 460), (266, 305, 473, 434), (364, 362, 530, 532), (293, 432, 600, 461), (310, 269, 437, 478), (363, 364, 532, 531), (296, 295, 463, 464), (314, 268, 436, 482), (365, 367, 535, 533), (297, 299, 467, 465), (318, 313, 481, 486), (368, 366, 534, 536), (300, 298, 466, 468), (271, 317, 485, 439), (367, 368, 536, 535), (299, 300, 468, 467), (322, 325, 493, 490), (369, 371, 539, 537), (301, 303, 471, 469), (270, 321, 489, 438), (372, 370, 538, 540), (304, 302, 470, 472), (326, 273, 441, 494), (371, 372, 540, 539), (303, 304, 472, 471), (330, 272, 440, 498), (373, 375, 543, 541), (305, 307, 475, 473), (334, 329, 497, 502), (576, 574, 742, 744), (508, 506, 674, 676), (459, 565, 733, 627), (575, 576, 744, 743), (507, 508, 676, 675), (570, 573, 741, 738), (577, 579, 747, 745), (509, 511, 679, 677), (458, 569, 737, 626), (580, 578, 746, 748), (512, 510, 678, 680), (574, 461, 629, 742), (579, 580, 748, 747), (511, 512, 680, 679), (578, 460, 628, 746), (433, 434, 602, 601), (581, 583, 751, 749), (513, 515, 683, 681), (582, 577, 745, 750), (436, 593, 761, 604), (584, 582, 750, 752), (516, 514, 682, 684), (463, 581, 749, 631), (437, 594, 762, 605), (583, 584, 752, 751), (515, 516, 684, 683), (586, 589, 757, 754), (440, 439, 607, 608), (585, 587, 755, 753), (517, 519, 687, 685), (462, 585, 753, 630), (441, 442, 610, 609), (588, 586, 754, 756), (520, 518, 686, 688), (590, 464, 632, 758), (444, 595, 763, 612), (587, 588, 756, 755), (519, 520, 688, 687), (593, 435, 603, 761), (445, 596, 764, 613), (589, 591, 759, 757), (521, 523, 691, 689), (594, 438, 606, 762), (448, 447, 615, 616), (592, 590, 758, 760), (524, 522, 690, 692), (595, 443, 611, 763), (449, 450, 618, 617), (591, 592, 760, 759), (523, 524, 692, 691), (596, 446, 614, 764), (452, 597, 765, 620), (466, 433, 601, 634), (525, 527, 695, 693), (597, 451, 619, 765), (453, 598, 766, 621), (470, 465, 633, 638), (528, 526, 694, 696), (598, 454, 622, 766), (456, 455, 623, 624), (435, 469, 637, 603), (527, 528, 696, 695), (599, 459, 627, 767), (457, 458, 626, 625), (474, 477, 645, 642), (529, 531, 699, 697), (600, 462, 630, 768), (460, 599, 767, 628), (434, 473, 641, 602), (532, 530, 698, 700), (461, 600, 768, 629), (478, 437, 605, 646), (531, 532, 700, 699), (464, 463, 631, 632), (482, 436, 604, 650), (533, 535, 703, 701), (465, 467, 635, 633), (486, 481, 649, 654), (536, 534, 702, 704), (468, 466, 634, 636), (439, 485, 653, 607), (535, 536, 704, 703), (467, 468, 636, 635), (490, 493, 661, 658), (537, 539, 707, 705), (469, 471, 639, 637), (438, 489, 657, 606), (540, 538, 706, 708), (472, 470, 638, 640), (494, 441, 609, 662), (539, 540, 708, 707), (471, 472, 640, 639), (498, 440, 608, 666), (541, 543, 711, 709), (473, 475, 643, 641), (502, 497, 665, 670), (544, 542, 710, 712), (476, 474, 642, 644), (443, 501, 669, 611), (543, 544, 712, 711), (475, 476, 644, 643), (506, 509, 677, 674), (545, 547, 715, 713), (477, 479, 647, 645), (442, 505, 673, 610), (548, 546, 714, 716), (480, 478, 646, 648), (510, 445, 613, 678), (547, 548, 716, 715), (479, 480, 648, 647), (514, 444, 612, 682), (549, 551, 719, 717), (481, 483, 651, 649), (518, 513, 681, 686), (552, 550, 718, 720), (484, 482, 650, 652), (447, 517, 685, 615), (551, 552, 720, 719), (483, 484, 652, 651), (522, 525, 693, 690), (553, 555, 723, 721), (485, 487, 655, 653), (446, 521, 689, 614), (556, 554, 722, 724), (488, 486, 654, 656), (526, 449, 617, 694), (555, 556, 724, 723), (487, 488, 656, 655), (530, 448, 616, 698), (557, 559, 727, 725), (489, 491, 659, 657), (534, 529, 697, 702), (560, 558, 726, 728), (492, 490, 658, 660), (451, 533, 701, 619), (559, 560, 728, 727), (491, 492, 660, 659), (538, 541, 709, 706), (561, 563, 731, 729), (493, 495, 663, 661), (450, 537, 705, 618), (564, 562, 730, 732), (496, 494, 662, 664), (542, 453, 621, 710), (563, 564, 732, 731), (495, 496, 664, 663), (546, 452, 620, 714), (565, 567, 735, 733), (497, 499, 667, 665), (550, 545, 713, 718), (568, 566, 734, 736), (500, 498, 666, 668), (455, 549, 717, 623), (567, 568, 736, 735), (499, 500, 668, 667), (554, 557, 725, 722), (569, 571, 739, 737), (501, 503, 671, 669), (454, 553, 721, 622), (572, 570, 738, 740), (504, 502, 670, 672), (558, 457, 625, 726), (571, 572, 740, 739), (503, 504, 672, 671), (562, 456, 624, 730), (573, 575, 743, 741), (505, 507, 675, 673), (566, 561, 729, 734)])
_uv = me_platform.uv_layers.new(name='UVMap')
_uv.uv.foreach_set('vector', [0.2788, 0.4444, 0.2968, 0.4854, 0.2735, 0.4888, 0.2404, 0.4463, 0.223, 0.487, 0.2212, 0.4881, 0.2032, 0.4854, 0.2022, 0.4407, 0.3162, 0.4351, 0.3151, 0.4787, 0.3137, 0.4812, 0.2968, 0.4854, 0.2788, 0.4444, 0.2022, 0.4407, 0.2032, 0.4854, 0.1918, 0.4825, 0.1803, 0.4797, 0.3511, 0.4186, 0.3833, 0.4496, 0.3732, 0.4556, 0.3631, 0.4617, 0.166, 0.4277, 0.1343, 0.4577, 0.1315, 0.4585, 0.1167, 0.4496, 0.1329, 0.4079, 0.382, 0.3956, 0.3985, 0.4366, 0.398, 0.4387, 0.3833, 0.4496, 0.3511, 0.4186, 0.1329, 0.4079, 0.1167, 0.4496, 0.09775, 0.4355, 0.4079, 0.3671, 0.4496, 0.3833, 0.4355, 0.4023, 0.1044, 0.382, 0.06337, 0.3985, 0.06129, 0.398, 0.05045, 0.3833, 0.0814, 0.3511, 0.4277, 0.334, 0.4577, 0.3657, 0.4585, 0.3685, 0.4496, 0.3833, 0.4079, 0.3671, 0.0814, 0.3511, 0.05045, 0.3833, 0.04439, 0.3732, 0.03834, 0.3631, 0.4407, 0.2978, 0.4854, 0.2968, 0.4825, 0.3082, 0.4797, 0.3197, 0.06493, 0.3162, 0.02131, 0.3151, 0.01883, 0.3137, 0.01461, 0.2968, 0.05556, 0.2788, 0.4463, 0.2596, 0.487, 0.277, 0.4881, 0.2788, 0.4854, 0.2968, 0.4407, 0.2978, 0.05556, 0.2788, 0.01461, 0.2968, 0.01116, 0.2735, 0.4444, 0.2212, 0.4854, 0.2032, 0.4888, 0.2265, 0.05367, 0.2404, 0.01302, 0.223, 0.01194, 0.2212, 0.01461, 0.2032, 0.05933, 0.2022, 0.4351, 0.1838, 0.4787, 0.1849, 0.4812, 0.1863, 0.4854, 0.2032, 0.4444, 0.2212, 0.05933, 0.2022, 0.01461, 0.2032, 0.01747, 0.1918, 0.02033, 0.1803, 0.4186, 0.1489, 0.4496, 0.1167, 0.4556, 0.1268, 0.4617, 0.1369, 0.07231, 0.166, 0.04229, 0.1343, 0.04153, 0.1315, 0.05045, 0.1167, 0.09212, 0.1329, 0.3956, 0.118, 0.4366, 0.1015, 0.4387, 0.102, 0.4496, 0.1167, 0.4186, 0.1489, 0.09212, 0.1329, 0.05045, 0.1167, 0.06448, 0.09775, 0.3671, 0.09212, 0.3833, 0.05045, 0.4023, 0.06448, 0.118, 0.1044, 0.1015, 0.06337, 0.102, 0.06129, 0.1167, 0.05045, 0.1407, 0.08637, 0.334, 0.07231, 0.3657, 0.04229, 0.3685, 0.04153, 0.3833, 0.05045, 0.3671, 0.09212, 0.1489, 0.0814, 0.1167, 0.05045, 0.1268, 0.04439, 0.1369, 0.03834, 0.2978, 0.05933, 0.2968, 0.01461, 0.3082, 0.01747, 0.3197, 0.02033, 0.1838, 0.06493, 0.1849, 0.02131, 0.1863, 0.01883, 0.2032, 0.01461, 0.2212, 0.05556, 0.2596, 0.05367, 0.277, 0.01302, 0.2788, 0.01194, 0.2968, 0.01461, 0.2978, 0.05933, 0.2212, 0.05556, 0.2032, 0.01461, 0.2265, 0.01116, 0.75, 0.25, 0.7852, 0.4871, 0.7382, 0.4894, 0.0, 0.75, 0.01562, 0.75, 0.01562, 0.5, 0.0, 0.5, 0.75, 0.25, 0.8308, 0.4757, 0.7852, 0.4871, 0.75, 0.25, 0.7382, 0.4894, 0.6918, 0.4825, 0.03125, 0.75, 0.04688, 0.75, 0.04688, 0.5, 0.03125, 0.5, 0.9688, 0.75, 0.9844, 0.75, 0.9844, 0.5, 0.9688, 0.5, 0.75, 0.25, 0.8732, 0.4556, 0.8308, 0.4757, 0.75, 0.25, 0.6918, 0.4825, 0.6475, 0.4667, 0.0625, 0.75, 0.07812, 0.75, 0.07812, 0.5, 0.0625, 0.5, 0.9531, 0.5, 0.9375, 0.5, 0.9375, 0.75, 0.9531, 0.75, 0.75, 0.25, 0.911, 0.4276, 0.8732, 0.4556, 0.75, 0.25, 0.6475, 0.4667, 0.6072, 0.4425, 0.09375, 0.75, 0.1094, 0.75, 0.1094, 0.5, 0.09375, 0.5, 0.9062, 0.75, 0.9219, 0.75, 0.9219, 0.5, 0.9062, 0.5, 0.75, 0.25, 0.9425, 0.3928, 0.911, 0.4276, 0.75, 0.25, 0.6072, 0.4425, 0.5724, 0.411, 0.1406, 0.5, 0.125, 0.5, 0.125, 0.75, 0.1406, 0.75, 0.875, 0.75, 0.8906, 0.75, 0.8906, 0.5, 0.875, 0.5, 0.75, 0.25, 0.9667, 0.3525, 0.9425, 0.3928, 0.75, 0.25, 0.5724, 0.411, 0.5444, 0.3732, 0.1562, 0.75, 0.1719, 0.75, 0.1719, 0.5, 0.1562, 0.5, 0.8438, 0.75, 0.8594, 0.75, 0.8594, 0.5, 0.8438, 0.5, 0.75, 0.25, 0.9825, 0.3082, 0.9667, 0.3525, 0.75, 0.25, 0.5444, 0.3732, 0.5243, 0.3308, 0.1875, 0.75, 0.2031, 0.75, 0.2031, 0.5, 0.1875, 0.5, 0.8281, 0.5, 0.8125, 0.5, 0.8125, 0.75, 0.8281, 0.75, 0.75, 0.25, 0.9894, 0.2618, 0.9825, 0.3082, 0.75, 0.25, 0.5243, 0.3308, 0.5129, 0.2852, 0.2188, 0.75, 0.2344, 0.75, 0.2344, 0.5, 0.2188, 0.5, 0.7812, 0.75, 0.7969, 0.75, 0.7969, 0.5, 0.7812, 0.5, 0.75, 0.25, 0.9871, 0.2148, 0.9894, 0.2618, 0.75, 0.25, 0.5129, 0.2852, 0.5106, 0.2382, 0.25, 0.75, 0.2656, 0.75, 0.2656, 0.5, 0.25, 0.5, 0.75, 0.75, 0.7656, 0.75, 0.7656, 0.5, 0.75, 0.5, 0.75, 0.25, 0.9757, 0.1692, 0.9871, 0.2148, 0.75, 0.25, 0.5106, 0.2382, 0.5175, 0.1918, 0.2812, 0.75, 0.2969, 0.75, 0.2969, 0.5, 0.2812, 0.5, 0.7188, 0.75, 0.7344, 0.75, 0.7344, 0.5, 0.7188, 0.5, 0.75, 0.25, 0.9556, 0.1268, 0.9757, 0.1692, 0.75, 0.25, 0.5175, 0.1918, 0.5333, 0.1475, 0.3125, 0.75, 0.3281, 0.75, 0.3281, 0.5, 0.3125, 0.5, 0.6875, 0.75, 0.7031, 0.75, 0.7031, 0.5, 0.6875, 0.5, 0.75, 0.25, 0.9276, 0.08902, 0.9556, 0.1268, 0.75, 0.25, 0.5333, 0.1475, 0.5575, 0.1072, 0.3438, 0.75, 0.3594, 0.75, 0.3594, 0.5, 0.3438, 0.5, 0.6562, 0.75, 0.6719, 0.75, 0.6719, 0.5, 0.6562, 0.5, 0.75, 0.25, 0.8928, 0.05746, 0.9276, 0.08902, 0.75, 0.25, 0.5575, 0.1072, 0.589, 0.07239, 0.375, 0.75, 0.3906, 0.75, 0.3906, 0.5, 0.375, 0.5, 0.625, 0.75, 0.6406, 0.75, 0.6406, 0.5, 0.625, 0.5, 0.75, 0.25, 0.8525, 0.0333, 0.8928, 0.05746, 0.75, 0.25, 0.589, 0.07239, 0.6268, 0.04439, 0.4062, 0.75, 0.4219, 0.75, 0.4219, 0.5, 0.4062, 0.5, 0.5938, 0.75, 0.6094, 0.75, 0.6094, 0.5, 0.5938, 0.5, 0.75, 0.25, 0.8082, 0.01747, 0.8525, 0.0333, 0.75, 0.25, 0.6268, 0.04439, 0.6692, 0.0243, 0.4375, 0.75, 0.4531, 0.75, 0.4531, 0.5, 0.4375, 0.5, 0.5625, 0.75, 0.5781, 0.75, 0.5781, 0.5, 0.5625, 0.5, 0.75, 0.25, 0.7618, 0.01058, 0.8082, 0.01747, 0.75, 0.25, 0.6692, 0.0243, 0.7148, 0.01288, 0.4688, 0.75, 0.4844, 0.75, 0.4844, 0.5, 0.4688, 0.5, 0.5312, 0.75, 0.5469, 0.75, 0.5469, 0.5, 0.5312, 0.5, 0.75, 0.25, 0.7148, 0.01288, 0.7618, 0.01058, 0.5, 0.75, 0.5156, 0.75, 0.5156, 0.5, 0.5, 0.5, 0.2449, 0.4897, 0.2493, 0.49, 0.2491, 0.4916, 0.2571, 0.4935, 0.2532, 0.4929, 0.2548, 0.4905, 0.2532, 0.4929, 0.2491, 0.4916, 0.252, 0.491, 0.2212, 0.4881, 0.2248, 0.4886, 0.2242, 0.4873, 0.2304, 0.4859, 0.2272, 0.4866, 0.2292, 0.4856, 0.2272, 0.4866, 0.2242, 0.4873, 0.2281, 0.4876, 0.3137, 0.4812, 0.318, 0.4801, 0.3174, 0.4818, 0.3248, 0.4832, 0.3211, 0.4825, 0.3225, 0.48, 0.3211, 0.4825, 0.3174, 0.4818, 0.3204, 0.4802, 0.2788, 0.4444, 0.2735, 0.4888, 0.2562, 0.4897, 0.25, 0.4838, 0.2404, 0.4463, 0.337, 0.4735, 0.3398, 0.4725, 0.3404, 0.4703, 0.3473, 0.4653, 0.3438, 0.4676, 0.3449, 0.466, 0.3438, 0.4676, 0.3404, 0.4703, 0.3436, 0.4696, 0.1535, 0.4695, 0.1562, 0.4708, 0.1581, 0.4697, 0.1666, 0.471, 0.1625, 0.4702, 0.1644, 0.4699, 0.1625, 0.4702, 0.1581, 0.4697, 0.1609, 0.4715, 0.1747, 0.4318, 0.1556, 0.469, 0.1535, 0.4695, 0.1415, 0.4639, 0.1398, 0.4562, 0.1315, 0.4585, 0.1354, 0.4608, 0.1337, 0.4616, 0.138, 0.4678, 0.1359, 0.4647, 0.1386, 0.4639, 0.1359, 0.4647, 0.1337, 0.4616, 0.137, 0.4625, 0.1329, 0.4079, 0.09775, 0.4355, 0.08489, 0.4239, 0.08468, 0.4153, 0.1044, 0.382, 0.398, 0.4387, 0.4009, 0.4365, 0.3996, 0.4361, 0.4029, 0.4307, 0.4012, 0.4334, 0.4019, 0.4313, 0.4012, 0.4334, 0.3996, 0.4361, 0.4025, 0.4335, 0.2022, 0.4407, 0.1803, 0.4797, 0.1632, 0.4735, 0.1597, 0.468, 0.1747, 0.4318, 0.4159, 0.4231, 0.4192, 0.4202, 0.4202, 0.4215, 0.4272, 0.4171, 0.424, 0.4195, 0.4234, 0.4167, 0.424, 0.4195, 0.4202, 0.4215, 0.4218, 0.419, 0.3162, 0.4351, 0.3381, 0.4716, 0.337, 0.4735, 0.3245, 0.4779, 0.3179, 0.4737, 0.07685, 0.4159, 0.07981, 0.4192, 0.07853, 0.4202, 0.08286, 0.4272, 0.0805, 0.424, 0.08335, 0.4234, 0.0805, 0.424, 0.07853, 0.4202, 0.08098, 0.4218, 0.1044, 0.382, 0.07914, 0.4162, 0.07685, 0.4159, 0.06792, 0.4061, 0.0676, 0.3997, 0.06129, 0.398, 0.06347, 0.4009, 0.06392, 0.3996, 0.0693, 0.4029, 0.06659, 0.4012, 0.06873, 0.4019, 0.06659, 0.4012, 0.06392, 0.3996, 0.06651, 0.4025, 0.0814, 0.3511, 0.03834, 0.3631, 0.03056, 0.3467, 0.032, 0.3403, 0.06818, 0.3253, 0.4585, 0.3685, 0.4608, 0.3646, 0.4616, 0.3663, 0.4678, 0.362, 0.4647, 0.3641, 0.4639, 0.3614, 0.4647, 0.3641, 0.4616, 0.3663, 0.4625, 0.363, 0.4695, 0.3465, 0.4708, 0.3438, 0.4697, 0.3419, 0.3511, 0.4186, 0.3631, 0.4617, 0.3467, 0.4694, 0.3403, 0.468, 0.3162, 0.4351, 0.471, 0.3334, 0.4702, 0.3375, 0.4699, 0.3356, 0.4702, 0.3375, 0.4697, 0.3419, 0.4715, 0.3391, 0.382, 0.3956, 0.4162, 0.4209, 0.4159, 0.4231, 0.4061, 0.4321, 0.3997, 0.4324, 0.02654, 0.337, 0.02754, 0.3398, 0.02966, 0.3404, 0.03471, 0.3473, 0.03241, 0.3438, 0.034, 0.3449, 0.03241, 0.3438, 0.02966, 0.3404, 0.03036, 0.3436, 0.06818, 0.3253, 0.02841, 0.3381, 0.02654, 0.337, 0.02206, 0.3245, 0.02627, 0.3179, 0.01883, 0.3137, 0.01991, 0.318, 0.01817, 0.3174, 0.01685, 0.3248, 0.01751, 0.3211, 0.01999, 0.3225, 0.01751, 0.3211, 0.01817, 0.3174, 0.01984, 0.3204, 0.05556, 0.2788, 0.01116, 0.2735, 0.0103, 0.2562, 0.0162, 0.25, 0.05367, 0.2404, 0.4881, 0.2788, 0.4886, 0.2752, 0.4873, 0.2758, 0.4859, 0.2696, 0.4866, 0.2728, 0.4856, 0.2708, 0.4866, 0.2728, 0.4873, 0.2758, 0.4876, 0.2719, 0.4897, 0.2551, 0.49, 0.2507, 0.4916, 0.2509, 0.4935, 0.2429, 0.4929, 0.2468, 0.4905, 0.2452, 0.4929, 0.2468, 0.4916, 0.2509, 0.491, 0.248, 0.01025, 0.2449, 0.01004, 0.2493, 0.008397, 0.2491, 0.006533, 0.2571, 0.007092, 0.2532, 0.00953, 0.2548, 0.007092, 0.2532, 0.008397, 0.2491, 0.008975, 0.252, 0.05367, 0.2404, 0.01163, 0.2467, 0.01025, 0.2449, 0.0109, 0.2316, 0.01517, 0.2269, 0.01194, 0.2212, 0.0114, 0.2248, 0.01266, 0.2242, 0.01408, 0.2304, 0.01337, 0.2272, 0.01445, 0.2292, 0.01337, 0.2272, 0.01266, 0.2242, 0.01239, 0.2281, 0.05933, 0.2022, 0.02033, 0.1803, 0.02646, 0.1632, 0.032, 0.1597, 0.07231, 0.166, 0.4812, 0.1863, 0.4801, 0.182, 0.4818, 0.1826, 0.4832, 0.1752, 0.4825, 0.1789, 0.48, 0.1775, 0.4825, 0.1789, 0.4818, 0.1826, 0.4802, 0.1796, 0.4735, 0.163, 0.4725, 0.1602, 0.4703, 0.1596, 0.4653, 0.1527, 0.4676, 0.1562, 0.466, 0.1551, 0.4676, 0.1562, 0.4703, 0.1596, 0.4696, 0.1564, 0.4463, 0.2596, 0.4884, 0.2533, 0.4897, 0.2551, 0.4891, 0.2684, 0.4848, 0.2731, 0.03046, 0.1535, 0.02919, 0.1562, 0.03026, 0.1581, 0.02897, 0.1666, 0.02978, 0.1625, 0.03013, 0.1644, 0.02978, 0.1625, 0.03026, 0.1581, 0.02853, 0.1609, 0.07231, 0.166, 0.03101, 0.1556, 0.03046, 0.1535, 0.03615, 0.1415, 0.04381, 0.1398, 0.04153, 0.1315, 0.03923, 0.1354, 0.03843, 0.1337, 0.03225, 0.138, 0.03534, 0.1359, 0.0361, 0.1386, 0.03534, 0.1359, 0.03843, 0.1337, 0.03748, 0.137, 0.09212, 0.1329, 0.06448, 0.09775, 0.07613, 0.08489, 0.08468, 0.08468, 0.118, 0.1044, 0.4387, 0.102, 0.4365, 0.09911, 0.4361, 0.1004, 0.4307, 0.09706, 0.4334, 0.09877, 0.4313, 0.09815, 0.4334, 0.09877, 0.4361, 0.1004, 0.4335, 0.09746, 0.4444, 0.2212, 0.4888, 0.2265, 0.4897, 0.2438, 0.4838, 0.25, 0.4463, 0.2596, 0.4231, 0.08409, 0.4202, 0.08083, 0.4215, 0.07979, 0.4171, 0.07282, 0.4195, 0.07598, 0.4167, 0.07658, 0.4195, 0.07598, 0.4215, 0.07979, 0.419, 0.07816, 0.4351, 0.1838, 0.4716, 0.1619, 0.4735, 0.163, 0.4779, 0.1755, 0.4737, 0.1821, 0.08409, 0.07685, 0.08083, 0.07981, 0.07979, 0.07853, 0.07282, 0.08287, 0.07598, 0.0805, 0.07658, 0.08335, 0.07598, 0.0805, 0.07979, 0.07853, 0.07816, 0.08098, 0.118, 0.1044, 0.08376, 0.07914, 0.08409, 0.07685, 0.09395, 0.06792, 0.1003, 0.0676, 0.102, 0.06129, 0.09911, 0.06347, 0.1004, 0.06392, 0.09706, 0.0693, 0.09877, 0.06659, 0.09815, 0.06873, 0.09877, 0.06659, 0.1004, 0.06392, 0.09746, 0.06651, 0.1489, 0.0814, 0.1369, 0.03834, 0.1533, 0.03056, 0.1597, 0.032, 0.1838, 0.06493, 0.3685, 0.04153, 0.3646, 0.03923, 0.3663, 0.03843, 0.362, 0.03225, 0.3641, 0.03534, 0.3614, 0.0361, 0.3641, 0.03534, 0.3663, 0.03843, 0.363, 0.03748, 0.4186, 0.1489, 0.4617, 0.1369, 0.4694, 0.1533, 0.468, 0.1597, 0.4351, 0.1838, 0.3465, 0.03046, 0.3438, 0.02919, 0.3419, 0.03026, 0.3334, 0.02897, 0.3375, 0.02978, 0.3356, 0.03013, 0.3375, 0.02978, 0.3419, 0.03026, 0.3391, 0.02853, 0.3956, 0.118, 0.4209, 0.08376, 0.4231, 0.08409, 0.4321, 0.09395, 0.4324, 0.1003, 0.163, 0.02654, 0.1602, 0.02754, 0.1596, 0.02966, 0.1527, 0.03471, 0.1562, 0.03241, 0.1551, 0.034, 0.1562, 0.03241, 0.1596, 0.02966, 0.1564, 0.03036, 0.1838, 0.06493, 0.1619, 0.02841, 0.163, 0.02654, 0.1755, 0.02206, 0.1821, 0.02627, 0.1863, 0.01883, 0.182, 0.01991, 0.1826, 0.01817, 0.1752, 0.01685, 0.1789, 0.01751, 0.1775, 0.01999, 0.1789, 0.01751, 0.1826, 0.01817, 0.1796, 0.01984, 0.2212, 0.05556, 0.2265, 0.01116, 0.2438, 0.0103, 0.25, 0.0162, 0.2596, 0.05367, 0.2788, 0.01194, 0.2752, 0.0114, 0.2758, 0.01266, 0.2696, 0.01408, 0.2728, 0.01337, 0.2708, 0.01445, 0.2728, 0.01337, 0.2758, 0.01266, 0.2719, 0.01239, 0.3671, 0.09212, 0.4023, 0.06448, 0.4151, 0.07613, 0.4153, 0.08468, 0.3956, 0.118, 0.2551, 0.01025, 0.2507, 0.01004, 0.2509, 0.008397, 0.334, 0.07231, 0.3444, 0.03101, 0.3465, 0.03046, 0.3585, 0.03615, 0.3602, 0.04381, 0.2978, 0.05933, 0.3197, 0.02033, 0.3368, 0.02646, 0.3403, 0.032, 0.334, 0.07231, 0.2429, 0.006533, 0.2468, 0.007092, 0.2452, 0.00953, 0.2468, 0.007092, 0.2509, 0.008397, 0.248, 0.008975, 0.2596, 0.05367, 0.2533, 0.01163, 0.2551, 0.01025, 0.2684, 0.0109, 0.2731, 0.01517, 0.2404, 0.4463, 0.2467, 0.4884, 0.2449, 0.4897, 0.2316, 0.4891, 0.2269, 0.4848, 0.4277, 0.334, 0.469, 0.3444, 0.4695, 0.3465, 0.4639, 0.3585, 0.4562, 0.3602, 0.4021, 0.3748, 0.4355, 0.4023, 0.4239, 0.4151, 0.4153, 0.4153, 0.382, 0.3956, 0.4407, 0.2978, 0.4797, 0.3197, 0.4735, 0.3368, 0.468, 0.3403, 0.4277, 0.334, 0.1789, 0.01751, 0.1752, 0.01685, 0.1752, 0.01685, 0.1789, 0.01751, 0.1369, 0.03834, 0.1268, 0.04439, 0.1268, 0.04439, 0.1369, 0.03834, 0.4873, 0.2758, 0.4866, 0.2728, 0.4866, 0.2728, 0.4873, 0.2758, 0.4159, 0.4231, 0.4202, 0.4215, 0.4202, 0.4215, 0.4159, 0.4231, 0.01461, 0.2032, 0.01194, 0.2212, 0.01194, 0.2212, 0.01461, 0.2032, 0.3197, 0.02033, 0.3082, 0.01747, 0.3082, 0.01747, 0.3197, 0.02033, 0.4897, 0.2551, 0.4916, 0.2509, 0.4916, 0.2509, 0.4897, 0.2551, 0.1826, 0.01817, 0.1789, 0.01751, 0.1789, 0.01751, 0.1826, 0.01817, 0.4334, 0.09877, 0.4307, 0.09706, 0.4307, 0.09706, 0.4334, 0.09877, 0.4779, 0.1755, 0.4735, 0.163, 0.4735, 0.163, 0.4779, 0.1755, 0.2265, 0.01116, 0.2032, 0.01461, 0.2032, 0.01461, 0.2265, 0.01116, 0.2449, 0.4897, 0.2491, 0.4916, 0.2491, 0.4916, 0.2449, 0.4897, 0.2788, 0.01194, 0.2758, 0.01266, 0.2758, 0.01266, 0.2788, 0.01194, 0.424, 0.4195, 0.4272, 0.4171, 0.4272, 0.4171, 0.424, 0.4195, 0.4361, 0.1004, 0.4334, 0.09877, 0.4334, 0.09877, 0.4361, 0.1004, 0.4854, 0.2032, 0.4812, 0.1863, 0.4812, 0.1863, 0.4854, 0.2032, 0.4929, 0.2468, 0.4935, 0.2429, 0.4935, 0.2429, 0.4929, 0.2468, 0.4694, 0.1533, 0.4617, 0.1369, 0.4617, 0.1369, 0.4694, 0.1533, 0.4202, 0.4215, 0.424, 0.4195, 0.424, 0.4195, 0.4202, 0.4215, 0.4231, 0.08409, 0.4215, 0.07979, 0.4215, 0.07979, 0.4231, 0.08409, 0.02646, 0.1632, 0.02033, 0.1803, 0.02033, 0.1803, 0.02646, 0.1632, 0.2532, 0.4929, 0.2571, 0.4935, 0.2571, 0.4935, 0.2532, 0.4929, 0.4916, 0.2509, 0.4929, 0.2468, 0.4929, 0.2468, 0.4916, 0.2509, 0.2728, 0.01337, 0.2696, 0.01408, 0.2696, 0.01408, 0.2728, 0.01337, 0.03615, 0.1415, 0.03046, 0.1535, 0.03046, 0.1535, 0.03615, 0.1415, 0.07685, 0.4159, 0.07853, 0.4202, 0.07853, 0.4202, 0.07685, 0.4159, 0.2491, 0.4916, 0.2532, 0.4929, 0.2532, 0.4929, 0.2491, 0.4916, 0.01025, 0.2449, 0.008397, 0.2491, 0.008397, 0.2491, 0.01025, 0.2449, 0.2758, 0.01266, 0.2728, 0.01337, 0.2728, 0.01337, 0.2758, 0.01266, 0.4195, 0.07598, 0.4171, 0.07282, 0.4171, 0.07282, 0.4195, 0.07598, 0.05045, 0.1167, 0.04153, 0.1315, 0.04153, 0.1315, 0.05045, 0.1167, 0.4321, 0.09395, 0.4231, 0.08409, 0.4231, 0.08409, 0.4321, 0.09395, 0.2212, 0.4881, 0.2242, 0.4873, 0.2242, 0.4873, 0.2212, 0.4881, 0.2551, 0.01025, 0.2509, 0.008397, 0.2509, 0.008397, 0.2551, 0.01025, 0.0805, 0.424, 0.08286, 0.4272, 0.08286, 0.4272, 0.0805, 0.424, 0.4215, 0.07979, 0.4195, 0.07598, 0.4195, 0.07598, 0.4215, 0.07979, 0.007092, 0.2532, 0.006533, 0.2571, 0.006533, 0.2571, 0.007092, 0.2532, 0.4496, 0.1167, 0.4387, 0.102, 0.4387, 0.102, 0.4496, 0.1167, 0.07853, 0.4202, 0.0805, 0.424, 0.0805, 0.424, 0.07853, 0.4202, 0.08409, 0.07685, 0.07979, 0.07853, 0.07979, 0.07853, 0.08409, 0.07685, 0.4151, 0.07613, 0.4023, 0.06448, 0.4023, 0.06448, 0.4151, 0.07613, 0.2272, 0.4866, 0.2304, 0.4859, 0.2304, 0.4859, 0.2272, 0.4866, 0.008397, 0.2491, 0.007092, 0.2532, 0.007092, 0.2532, 0.008397, 0.2491, 0.2468, 0.007092, 0.2429, 0.006533, 0.2429, 0.006533, 0.2468, 0.007092, 0.07613, 0.08489, 0.06448, 0.09775, 0.06448, 0.09775, 0.07613, 0.08489, 0.06129, 0.398, 0.06392, 0.3996, 0.06392, 0.3996, 0.06129, 0.398, 0.2242, 0.4873, 0.2272, 0.4866, 0.2272, 0.4866, 0.2242, 0.4873, 0.01194, 0.2212, 0.01266, 0.2242, 0.01266, 0.2242, 0.01194, 0.2212, 0.2509, 0.008397, 0.2468, 0.007092, 0.2468, 0.007092, 0.2509, 0.008397, 0.07598, 0.0805, 0.07282, 0.08287, 0.07282, 0.08287, 0.07598, 0.0805, 0.09395, 0.06792, 0.08409, 0.07685, 0.08409, 0.07685, 0.09395, 0.06792, 0.1167, 0.05045, 0.102, 0.06129, 0.102, 0.06129, 0.1167, 0.05045, 0.3137, 0.4812, 0.3174, 0.4818, 0.3174, 0.4818, 0.3137, 0.4812, 0.2562, 0.4897, 0.2735, 0.4888, 0.2735, 0.4888, 0.2562, 0.4897, 0.06659, 0.4012, 0.0693, 0.4029, 0.0693, 0.4029, 0.06659, 0.4012, 0.07979, 0.07853, 0.07598, 0.0805, 0.07598, 0.0805, 0.07979, 0.07853, 0.01337, 0.2272, 0.01408, 0.2304, 0.01408, 0.2304, 0.01337, 0.2272, 0.2316, 0.4891, 0.2449, 0.4897, 0.2449, 0.4897, 0.2316, 0.4891, 0.3585, 0.03615, 0.3465, 0.03046, 0.3465, 0.03046, 0.3585, 0.03615, 0.06392, 0.3996, 0.06659, 0.4012, 0.06659, 0.4012, 0.06392, 0.3996, 0.102, 0.06129, 0.1004, 0.06392, 0.1004, 0.06392, 0.102, 0.06129, 0.3833, 0.05045, 0.3685, 0.04153, 0.3685, 0.04153, 0.3833, 0.05045, 0.3211, 0.4825, 0.3248, 0.4832, 0.3248, 0.4832, 0.3211, 0.4825, 0.01266, 0.2242, 0.01337, 0.2272, 0.01337, 0.2272, 0.01266, 0.2242, 0.2032, 0.4854, 0.2212, 0.4881, 0.2212, 0.4881, 0.2032, 0.4854, 0.3368, 0.02646, 0.3197, 0.02033, 0.3197, 0.02033, 0.3368, 0.02646, 0.3245, 0.4779, 0.337, 0.4735, 0.337, 0.4735, 0.3245, 0.4779, 0.4585, 0.3685, 0.4616, 0.3663, 0.4616, 0.3663, 0.4585, 0.3685, 0.1533, 0.03056, 0.1369, 0.03834, 0.1369, 0.03834, 0.1533, 0.03056, 0.3174, 0.4818, 0.3211, 0.4825, 0.3211, 0.4825, 0.3174, 0.4818, 0.4812, 0.1863, 0.4818, 0.1826, 0.4818, 0.1826, 0.4812, 0.1863, 0.09877, 0.06659, 0.09706, 0.0693, 0.09706, 0.0693, 0.09877, 0.06659, 0.2968, 0.4854, 0.3137, 0.4812, 0.3137, 0.4812, 0.2968, 0.4854, 0.1755, 0.02206, 0.163, 0.02654, 0.163, 0.02654, 0.1755, 0.02206, 0.337, 0.4735, 0.3404, 0.4703, 0.3404, 0.4703, 0.337, 0.4735, 0.3467, 0.4694, 0.3631, 0.4617, 0.3631, 0.4617, 0.3467, 0.4694, 0.4647, 0.3641, 0.4678, 0.362, 0.4678, 0.362, 0.4647, 0.3641, 0.1004, 0.06392, 0.09877, 0.06659, 0.09877, 0.06659, 0.1004, 0.06392, 0.2032, 0.01461, 0.1863, 0.01883, 0.1863, 0.01883, 0.2032, 0.01461, 0.4825, 0.1789, 0.4832, 0.1752, 0.4832, 0.1752, 0.4825, 0.1789, 0.1632, 0.4735, 0.1803, 0.4797, 0.1803, 0.4797, 0.1632, 0.4735, 0.4616, 0.3663, 0.4647, 0.3641, 0.4647, 0.3641, 0.4616, 0.3663, 0.3685, 0.04153, 0.3663, 0.03843, 0.3663, 0.03843, 0.3685, 0.04153, 0.2684, 0.0109, 0.2551, 0.01025, 0.2551, 0.01025, 0.2684, 0.0109, 0.3438, 0.4676, 0.3473, 0.4653, 0.3473, 0.4653, 0.3438, 0.4676, 0.4818, 0.1826, 0.4825, 0.1789, 0.4825, 0.1789, 0.4818, 0.1826, 0.1415, 0.4639, 0.1535, 0.4695, 0.1535, 0.4695, 0.1415, 0.4639, 0.2968, 0.01461, 0.2788, 0.01194, 0.2788, 0.01194, 0.2968, 0.01461, 0.1167, 0.4496, 0.1315, 0.4585, 0.1315, 0.4585, 0.1167, 0.4496, 0.4695, 0.3465, 0.4697, 0.3419, 0.4697, 0.3419, 0.4695, 0.3465, 0.2438, 0.0103, 0.2265, 0.01116, 0.2265, 0.01116, 0.2438, 0.0103, 0.3404, 0.4703, 0.3438, 0.4676, 0.3438, 0.4676, 0.3404, 0.4703, 0.4735, 0.163, 0.4703, 0.1596, 0.4703, 0.1596, 0.4735, 0.163, 0.4061, 0.4321, 0.4159, 0.4231, 0.4159, 0.4231, 0.4061, 0.4321, 0.3641, 0.03534, 0.362, 0.03225, 0.362, 0.03225, 0.3641, 0.03534, 0.1535, 0.4695, 0.1581, 0.4697, 0.1581, 0.4697, 0.1535, 0.4695, 0.3833, 0.4496, 0.398, 0.4387, 0.398, 0.4387, 0.3833, 0.4496, 0.4702, 0.3375, 0.471, 0.3334, 0.471, 0.3334, 0.4702, 0.3375, 0.3663, 0.03843, 0.3641, 0.03534, 0.3641, 0.03534, 0.3663, 0.03843, 0.4676, 0.1562, 0.4653, 0.1527, 0.4653, 0.1527, 0.4676, 0.1562, 0.4239, 0.4151, 0.4355, 0.4023, 0.4355, 0.4023, 0.4239, 0.4151, 0.08489, 0.4239, 0.09775, 0.4355, 0.09775, 0.4355, 0.08489, 0.4239, 0.4697, 0.3419, 0.4702, 0.3375, 0.4702, 0.3375, 0.4697, 0.3419, 0.3465, 0.03046, 0.3419, 0.03026, 0.3419, 0.03026, 0.3465, 0.03046, 0.1918, 0.4825, 0.2032, 0.4854, 0.2032, 0.4854, 0.1918, 0.4825, 0.1625, 0.4702, 0.1666, 0.471, 0.1666, 0.471, 0.1625, 0.4702, 0.4703, 0.1596, 0.4676, 0.1562, 0.4676, 0.1562, 0.4703, 0.1596, 0.06792, 0.4061, 0.07685, 0.4159, 0.07685, 0.4159, 0.06792, 0.4061, 0.3732, 0.4556, 0.3833, 0.4496, 0.3833, 0.4496, 0.3732, 0.4556, 0.02654, 0.337, 0.02966, 0.3404, 0.02966, 0.3404, 0.02654, 0.337, 0.04439, 0.3732, 0.05045, 0.3833, 0.05045, 0.3833, 0.04439, 0.3732, 0.1581, 0.4697, 0.1625, 0.4702, 0.1625, 0.4702, 0.1581, 0.4697, 0.03046, 0.1535, 0.03026, 0.1581, 0.03026, 0.1581, 0.03046, 0.1535, 0.05045, 0.3833, 0.06129, 0.398, 0.06129, 0.398, 0.05045, 0.3833, 0.3375, 0.02978, 0.3334, 0.02897, 0.3334, 0.02897, 0.3375, 0.02978, 0.4825, 0.3082, 0.4854, 0.2968, 0.4854, 0.2968, 0.4825, 0.3082, 0.4639, 0.3585, 0.4695, 0.3465, 0.4695, 0.3465, 0.4639, 0.3585, 0.01747, 0.1918, 0.01461, 0.2032, 0.01461, 0.2032, 0.01747, 0.1918, 0.1315, 0.4585, 0.1337, 0.4616, 0.1337, 0.4616, 0.1315, 0.4585, 0.2735, 0.4888, 0.2968, 0.4854, 0.2968, 0.4854, 0.2735, 0.4888, 0.03241, 0.3438, 0.03471, 0.3473, 0.03471, 0.3473, 0.03241, 0.3438, 0.3419, 0.03026, 0.3375, 0.02978, 0.3375, 0.02978, 0.3419, 0.03026, 0.4556, 0.1268, 0.4496, 0.1167, 0.4496, 0.1167, 0.4556, 0.1268, 0.02978, 0.1625, 0.02897, 0.1666, 0.02897, 0.1666, 0.02978, 0.1625, 0.4496, 0.3833, 0.4585, 0.3685, 0.4585, 0.3685, 0.4496, 0.3833, 0.1803, 0.4797, 0.1918, 0.4825, 0.1918, 0.4825, 0.1803, 0.4797, 0.1268, 0.04439, 0.1167, 0.05045, 0.1167, 0.05045, 0.1268, 0.04439, 0.4735, 0.3368, 0.4797, 0.3197, 0.4797, 0.3197, 0.4735, 0.3368, 0.3631, 0.4617, 0.3732, 0.4556, 0.3732, 0.4556, 0.3631, 0.4617, 0.02966, 0.3404, 0.03241, 0.3438, 0.03241, 0.3438, 0.02966, 0.3404, 0.163, 0.02654, 0.1596, 0.02966, 0.1596, 0.02966, 0.163, 0.02654, 0.3082, 0.01747, 0.2968, 0.01461, 0.2968, 0.01461, 0.3082, 0.01747, 0.1359, 0.4647, 0.138, 0.4678, 0.138, 0.4678, 0.1359, 0.4647, 0.03026, 0.1581, 0.02978, 0.1625, 0.02978, 0.1625, 0.03026, 0.1581, 0.03056, 0.3467, 0.03834, 0.3631, 0.03834, 0.3631, 0.03056, 0.3467, 0.09775, 0.4355, 0.1167, 0.4496, 0.1167, 0.4496, 0.09775, 0.4355, 0.4355, 0.4023, 0.4496, 0.3833, 0.4496, 0.3833, 0.4355, 0.4023, 0.01883, 0.3137, 0.01817, 0.3174, 0.01817, 0.3174, 0.01883, 0.3137, 0.1337, 0.4616, 0.1359, 0.4647, 0.1359, 0.4647, 0.1337, 0.4616, 0.04153, 0.1315, 0.03843, 0.1337, 0.03843, 0.1337, 0.04153, 0.1315, 0.02206, 0.3245, 0.02654, 0.337, 0.02654, 0.337, 0.02206, 0.3245, 0.03834, 0.3631, 0.04439, 0.3732, 0.04439, 0.3732, 0.03834, 0.3631, 0.1562, 0.03241, 0.1527, 0.03471, 0.1527, 0.03471, 0.1562, 0.03241, 0.01461, 0.2968, 0.01883, 0.3137, 0.01883, 0.3137, 0.01461, 0.2968, 0.4797, 0.3197, 0.4825, 0.3082, 0.4825, 0.3082, 0.4797, 0.3197, 0.398, 0.4387, 0.3996, 0.4361, 0.3996, 0.4361, 0.398, 0.4387, 0.4891, 0.2684, 0.4897, 0.2551, 0.4897, 0.2551, 0.4891, 0.2684, 0.01116, 0.2735, 0.01461, 0.2968, 0.01461, 0.2968, 0.01116, 0.2735, 0.01751, 0.3211, 0.01685, 0.3248, 0.01685, 0.3248, 0.01751, 0.3211, 0.1596, 0.02966, 0.1562, 0.03241, 0.1562, 0.03241, 0.1596, 0.02966, 0.03534, 0.1359, 0.03225, 0.138, 0.03225, 0.138, 0.03534, 0.1359, 0.4888, 0.2265, 0.4854, 0.2032, 0.4854, 0.2032, 0.4888, 0.2265, 0.4854, 0.2968, 0.4881, 0.2788, 0.4881, 0.2788, 0.4854, 0.2968, 0.02033, 0.1803, 0.01747, 0.1918, 0.01747, 0.1918, 0.02033, 0.1803, 0.01817, 0.3174, 0.01751, 0.3211, 0.01751, 0.3211, 0.01817, 0.3174, 0.1863, 0.01883, 0.1826, 0.01817, 0.1826, 0.01817, 0.1863, 0.01883, 0.4012, 0.4334, 0.4029, 0.4307, 0.4029, 0.4307, 0.4012, 0.4334, 0.03843, 0.1337, 0.03534, 0.1359, 0.03534, 0.1359, 0.03843, 0.1337, 0.4897, 0.2438, 0.4888, 0.2265, 0.4888, 0.2265, 0.4897, 0.2438, 0.4617, 0.1369, 0.4556, 0.1268, 0.4556, 0.1268, 0.4617, 0.1369, 0.0103, 0.2562, 0.01116, 0.2735, 0.01116, 0.2735, 0.0103, 0.2562, 0.06448, 0.09775, 0.05045, 0.1167, 0.05045, 0.1167, 0.06448, 0.09775, 0.4881, 0.2788, 0.4873, 0.2758, 0.4873, 0.2758, 0.4881, 0.2788, 0.3996, 0.4361, 0.4012, 0.4334, 0.4012, 0.4334, 0.3996, 0.4361, 0.4387, 0.102, 0.4361, 0.1004, 0.4361, 0.1004, 0.4387, 0.102, 0.0109, 0.2316, 0.01025, 0.2449, 0.01025, 0.2449, 0.0109, 0.2316, 0.4023, 0.06448, 0.3833, 0.05045, 0.3833, 0.05045, 0.4023, 0.06448, 0.4866, 0.2728, 0.4859, 0.2696, 0.4859, 0.2696, 0.4866, 0.2728, 0.4676, 0.1562, 0.4653, 0.1527, 0.4653, 0.1527, 0.4676, 0.1562, 0.3211, 0.4825, 0.3248, 0.4832, 0.3248, 0.4832, 0.3211, 0.4825, 0.05045, 0.3833, 0.06129, 0.398, 0.06129, 0.398, 0.05045, 0.3833, 0.4703, 0.1596, 0.4676, 0.1562, 0.4676, 0.1562, 0.4703, 0.1596, 0.3174, 0.4818, 0.3211, 0.4825, 0.3211, 0.4825, 0.3174, 0.4818, 0.4639, 0.3585, 0.4695, 0.3465, 0.4695, 0.3465, 0.4639, 0.3585, 0.03046, 0.1535, 0.03026, 0.1581, 0.03026, 0.1581, 0.03046, 0.1535, 0.337, 0.4735, 0.3404, 0.4703, 0.3404, 0.4703, 0.337, 0.4735, 0.4496, 0.3833, 0.4585, 0.3685, 0.4585, 0.3685, 0.4496, 0.3833, 0.02978, 0.1625, 0.02897, 0.1666, 0.02897, 0.1666, 0.02978, 0.1625, 0.3438, 0.4676, 0.3473, 0.4653, 0.3473, 0.4653, 0.3438, 0.4676, 0.4735, 0.3368, 0.4797, 0.3197, 0.4797, 0.3197, 0.4735, 0.3368, 0.03026, 0.1581, 0.02978, 0.1625, 0.02978, 0.1625, 0.03026, 0.1581, 0.3404, 0.4703, 0.3438, 0.4676, 0.3438, 0.4676, 0.3404, 0.4703, 0.03056, 0.3467, 0.03834, 0.3631, 0.03834, 0.3631, 0.03056, 0.3467, 0.04153, 0.1315, 0.03843, 0.1337, 0.03843, 0.1337, 0.04153, 0.1315, 0.1535, 0.4695, 0.1581, 0.4697, 0.1581, 0.4697, 0.1535, 0.4695, 0.02206, 0.3245, 0.02654, 0.337, 0.02654, 0.337, 0.02206, 0.3245, 0.03534, 0.1359, 0.03225, 0.138, 0.03225, 0.138, 0.03534, 0.1359, 0.1625, 0.4702, 0.1666, 0.471, 0.1666, 0.471, 0.1625, 0.4702, 0.01461, 0.2968, 0.01883, 0.3137, 0.01883, 0.3137, 0.01461, 0.2968, 0.03843, 0.1337, 0.03534, 0.1359, 0.03534, 0.1359, 0.03843, 0.1337, 0.1581, 0.4697, 0.1625, 0.4702, 0.1625, 0.4702, 0.1581, 0.4697, 0.4891, 0.2684, 0.4897, 0.2551, 0.4897, 0.2551, 0.4891, 0.2684, 0.4387, 0.102, 0.4361, 0.1004, 0.4361, 0.1004, 0.4387, 0.102, 0.1315, 0.4585, 0.1337, 0.4616, 0.1337, 0.4616, 0.1315, 0.4585, 0.4854, 0.2968, 0.4881, 0.2788, 0.4881, 0.2788, 0.4854, 0.2968, 0.4334, 0.09877, 0.4307, 0.09706, 0.4307, 0.09706, 0.4334, 0.09877, 0.1359, 0.4647, 0.138, 0.4678, 0.138, 0.4678, 0.1359, 0.4647, 0.4897, 0.2438, 0.4888, 0.2265, 0.4888, 0.2265, 0.4897, 0.2438, 0.4361, 0.1004, 0.4334, 0.09877, 0.4334, 0.09877, 0.4361, 0.1004, 0.1337, 0.4616, 0.1359, 0.4647, 0.1359, 0.4647, 0.1337, 0.4616, 0.0103, 0.2562, 0.01116, 0.2735, 0.01116, 0.2735, 0.0103, 0.2562, 0.4231, 0.08409, 0.4215, 0.07979, 0.4215, 0.07979, 0.4231, 0.08409, 0.398, 0.4387, 0.3996, 0.4361, 0.3996, 0.4361, 0.398, 0.4387, 0.0109, 0.2316, 0.01025, 0.2449, 0.01025, 0.2449, 0.0109, 0.2316, 0.4195, 0.07598, 0.4171, 0.07282, 0.4171, 0.07282, 0.4195, 0.07598, 0.4012, 0.4334, 0.4029, 0.4307, 0.4029, 0.4307, 0.4012, 0.4334, 0.01461, 0.2032, 0.01194, 0.2212, 0.01194, 0.2212, 0.01461, 0.2032, 0.4215, 0.07979, 0.4195, 0.07598, 0.4195, 0.07598, 0.4215, 0.07979, 0.3996, 0.4361, 0.4012, 0.4334, 0.4012, 0.4334, 0.3996, 0.4361, 0.4779, 0.1755, 0.4735, 0.163, 0.4735, 0.163, 0.4779, 0.1755, 0.08409, 0.07685, 0.07979, 0.07853, 0.07979, 0.07853, 0.08409, 0.07685, 0.4159, 0.4231, 0.4202, 0.4215, 0.4202, 0.4215, 0.4159, 0.4231, 0.4854, 0.2032, 0.4812, 0.1863, 0.4812, 0.1863, 0.4854, 0.2032, 0.07598, 0.0805, 0.07282, 0.08287, 0.07282, 0.08287, 0.07598, 0.0805, 0.424, 0.4195, 0.4272, 0.4171, 0.4272, 0.4171, 0.424, 0.4195, 0.4694, 0.1533, 0.4617, 0.1369, 0.4617, 0.1369, 0.4694, 0.1533, 0.07979, 0.07853, 0.07598, 0.0805, 0.07598, 0.0805, 0.07979, 0.07853, 0.4202, 0.4215, 0.424, 0.4195, 0.424, 0.4195, 0.4202, 0.4215, 0.02646, 0.1632, 0.02033, 0.1803, 0.02033, 0.1803, 0.02646, 0.1632, 0.102, 0.06129, 0.1004, 0.06392, 0.1004, 0.06392, 0.102, 0.06129, 0.07685, 0.4159, 0.07853, 0.4202, 0.07853, 0.4202, 0.07685, 0.4159, 0.03615, 0.1415, 0.03046, 0.1535, 0.03046, 0.1535, 0.03615, 0.1415, 0.09877, 0.06659, 0.09706, 0.0693, 0.09706, 0.0693, 0.09877, 0.06659, 0.0805, 0.424, 0.08286, 0.4272, 0.08286, 0.4272, 0.0805, 0.424, 0.05045, 0.1167, 0.04153, 0.1315, 0.04153, 0.1315, 0.05045, 0.1167, 0.1004, 0.06392, 0.09877, 0.06659, 0.09877, 0.06659, 0.1004, 0.06392, 0.07853, 0.4202, 0.0805, 0.424, 0.0805, 0.424, 0.07853, 0.4202, 0.4321, 0.09395, 0.4231, 0.08409, 0.4231, 0.08409, 0.4321, 0.09395, 0.3685, 0.04153, 0.3663, 0.03843, 0.3663, 0.03843, 0.3685, 0.04153, 0.06129, 0.398, 0.06392, 0.3996, 0.06392, 0.3996, 0.06129, 0.398, 0.4496, 0.1167, 0.4387, 0.102, 0.4387, 0.102, 0.4496, 0.1167, 0.3641, 0.03534, 0.362, 0.03225, 0.362, 0.03225, 0.3641, 0.03534, 0.06659, 0.4012, 0.0693, 0.4029, 0.0693, 0.4029, 0.06659, 0.4012, 0.4151, 0.07613, 0.4023, 0.06448, 0.4023, 0.06448, 0.4151, 0.07613, 0.3663, 0.03843, 0.3641, 0.03534, 0.3641, 0.03534, 0.3663, 0.03843, 0.06392, 0.3996, 0.06659, 0.4012, 0.06659, 0.4012, 0.06392, 0.3996, 0.07613, 0.08489, 0.06448, 0.09775, 0.06448, 0.09775, 0.07613, 0.08489, 0.3465, 0.03046, 0.3419, 0.03026, 0.3419, 0.03026, 0.3465, 0.03046, 0.4585, 0.3685, 0.4616, 0.3663, 0.4616, 0.3663, 0.4585, 0.3685, 0.09395, 0.06792, 0.08409, 0.07685, 0.08409, 0.07685, 0.09395, 0.06792, 0.3375, 0.02978, 0.3334, 0.02897, 0.3334, 0.02897, 0.3375, 0.02978, 0.4647, 0.3641, 0.4678, 0.362, 0.4678, 0.362, 0.4647, 0.3641, 0.1167, 0.05045, 0.102, 0.06129, 0.102, 0.06129, 0.1167, 0.05045, 0.3419, 0.03026, 0.3375, 0.02978, 0.3375, 0.02978, 0.3419, 0.03026, 0.4616, 0.3663, 0.4647, 0.3641, 0.4647, 0.3641, 0.4616, 0.3663, 0.3585, 0.03615, 0.3465, 0.03046, 0.3465, 0.03046, 0.3585, 0.03615, 0.163, 0.02654, 0.1596, 0.02966, 0.1596, 0.02966, 0.163, 0.02654, 0.4695, 0.3465, 0.4697, 0.3419, 0.4697, 0.3419, 0.4695, 0.3465, 0.3833, 0.05045, 0.3685, 0.04153, 0.3685, 0.04153, 0.3833, 0.05045, 0.1562, 0.03241, 0.1527, 0.03471, 0.1527, 0.03471, 0.1562, 0.03241, 0.4702, 0.3375, 0.471, 0.3334, 0.471, 0.3334, 0.4702, 0.3375, 0.3368, 0.02646, 0.3197, 0.02033, 0.3197, 0.02033, 0.3368, 0.02646, 0.1596, 0.02966, 0.1562, 0.03241, 0.1562, 0.03241, 0.1596, 0.02966, 0.4697, 0.3419, 0.4702, 0.3375, 0.4702, 0.3375, 0.4697, 0.3419, 0.1533, 0.03056, 0.1369, 0.03834, 0.1369, 0.03834, 0.1533, 0.03056, 0.2735, 0.4888, 0.2968, 0.4854, 0.2968, 0.4854, 0.2735, 0.4888, 0.1863, 0.01883, 0.1826, 0.01817, 0.1826, 0.01817, 0.1863, 0.01883, 0.02654, 0.337, 0.02966, 0.3404, 0.02966, 0.3404, 0.02654, 0.337, 0.1755, 0.02206, 0.163, 0.02654, 0.163, 0.02654, 0.1755, 0.02206, 0.1803, 0.4797, 0.1918, 0.4825, 0.1918, 0.4825, 0.1803, 0.4797, 0.1789, 0.01751, 0.1752, 0.01685, 0.1752, 0.01685, 0.1789, 0.01751, 0.03241, 0.3438, 0.03471, 0.3473, 0.03471, 0.3473, 0.03241, 0.3438, 0.2032, 0.01461, 0.1863, 0.01883, 0.1863, 0.01883, 0.2032, 0.01461, 0.3631, 0.4617, 0.3732, 0.4556, 0.3732, 0.4556, 0.3631, 0.4617, 0.1826, 0.01817, 0.1789, 0.01751, 0.1789, 0.01751, 0.1826, 0.01817, 0.02966, 0.3404, 0.03241, 0.3438, 0.03241, 0.3438, 0.02966, 0.3404, 0.2684, 0.0109, 0.2551, 0.01025, 0.2551, 0.01025, 0.2684, 0.0109, 0.09775, 0.4355, 0.1167, 0.4496, 0.1167, 0.4496, 0.09775, 0.4355, 0.2788, 0.01194, 0.2758, 0.01266, 0.2758, 0.01266, 0.2788, 0.01194, 0.01883, 0.3137, 0.01817, 0.3174, 0.01817, 0.3174, 0.01883, 0.3137, 0.2968, 0.01461, 0.2788, 0.01194, 0.2788, 0.01194, 0.2968, 0.01461, 0.4355, 0.4023, 0.4496, 0.3833, 0.4496, 0.3833, 0.4355, 0.4023, 0.2728, 0.01337, 0.2696, 0.01408, 0.2696, 0.01408, 0.2728, 0.01337, 0.01751, 0.3211, 0.01685, 0.3248, 0.01685, 0.3248, 0.01751, 0.3211, 0.2438, 0.0103, 0.2265, 0.01116, 0.2265, 0.01116, 0.2438, 0.0103, 0.03834, 0.3631, 0.04439, 0.3732, 0.04439, 0.3732, 0.03834, 0.3631, 0.2758, 0.01266, 0.2728, 0.01337, 0.2728, 0.01337, 0.2758, 0.01266, 0.01817, 0.3174, 0.01751, 0.3211, 0.01751, 0.3211, 0.01817, 0.3174, 0.1918, 0.4825, 0.2032, 0.4854, 0.2032, 0.4854, 0.1918, 0.4825, 0.4797, 0.3197, 0.4825, 0.3082, 0.4825, 0.3082, 0.4797, 0.3197, 0.2551, 0.01025, 0.2509, 0.008397, 0.2509, 0.008397, 0.2551, 0.01025, 0.4881, 0.2788, 0.4873, 0.2758, 0.4873, 0.2758, 0.4881, 0.2788, 0.3732, 0.4556, 0.3833, 0.4496, 0.3833, 0.4496, 0.3732, 0.4556, 0.01116, 0.2735, 0.01461, 0.2968, 0.01461, 0.2968, 0.01116, 0.2735, 0.2468, 0.007092, 0.2429, 0.006533, 0.2429, 0.006533, 0.2468, 0.007092, 0.4866, 0.2728, 0.4859, 0.2696, 0.4859, 0.2696, 0.4866, 0.2728, 0.04439, 0.3732, 0.05045, 0.3833, 0.05045, 0.3833, 0.04439, 0.3732, 0.4888, 0.2265, 0.4854, 0.2032, 0.4854, 0.2032, 0.4888, 0.2265, 0.2509, 0.008397, 0.2468, 0.007092, 0.2468, 0.007092, 0.2509, 0.008397, 0.4873, 0.2758, 0.4866, 0.2728, 0.4866, 0.2728, 0.4873, 0.2758, 0.4825, 0.3082, 0.4854, 0.2968, 0.4854, 0.2968, 0.4825, 0.3082, 0.02033, 0.1803, 0.01747, 0.1918, 0.01747, 0.1918, 0.02033, 0.1803, 0.2562, 0.4897, 0.2735, 0.4888, 0.2735, 0.4888, 0.2562, 0.4897, 0.4897, 0.2551, 0.4916, 0.2509, 0.4916, 0.2509, 0.4897, 0.2551, 0.01747, 0.1918, 0.01461, 0.2032, 0.01461, 0.2032, 0.01747, 0.1918, 0.4617, 0.1369, 0.4556, 0.1268, 0.4556, 0.1268, 0.4617, 0.1369, 0.2316, 0.4891, 0.2449, 0.4897, 0.2449, 0.4897, 0.2316, 0.4891, 0.4929, 0.2468, 0.4935, 0.2429, 0.4935, 0.2429, 0.4929, 0.2468, 0.4556, 0.1268, 0.4496, 0.1167, 0.4496, 0.1167, 0.4556, 0.1268, 0.06448, 0.09775, 0.05045, 0.1167, 0.05045, 0.1167, 0.06448, 0.09775, 0.2032, 0.4854, 0.2212, 0.4881, 0.2212, 0.4881, 0.2032, 0.4854, 0.4916, 0.2509, 0.4929, 0.2468, 0.4929, 0.2468, 0.4916, 0.2509, 0.1268, 0.04439, 0.1167, 0.05045, 0.1167, 0.05045, 0.1268, 0.04439, 0.4023, 0.06448, 0.3833, 0.05045, 0.3833, 0.05045, 0.4023, 0.06448, 0.3245, 0.4779, 0.337, 0.4735, 0.337, 0.4735, 0.3245, 0.4779, 0.01025, 0.2449, 0.008397, 0.2491, 0.008397, 0.2491, 0.01025, 0.2449, 0.3082, 0.01747, 0.2968, 0.01461, 0.2968, 0.01461, 0.3082, 0.01747, 0.1369, 0.03834, 0.1268, 0.04439, 0.1268, 0.04439, 0.1369, 0.03834, 0.2968, 0.4854, 0.3137, 0.4812, 0.3137, 0.4812, 0.2968, 0.4854, 0.007092, 0.2532, 0.006533, 0.2571, 0.006533, 0.2571, 0.007092, 0.2532, 0.3197, 0.02033, 0.3082, 0.01747, 0.3082, 0.01747, 0.3197, 0.02033, 0.3467, 0.4694, 0.3631, 0.4617, 0.3631, 0.4617, 0.3467, 0.4694, 0.008397, 0.2491, 0.007092, 0.2532, 0.007092, 0.2532, 0.008397, 0.2491, 0.2265, 0.01116, 0.2032, 0.01461, 0.2032, 0.01461, 0.2265, 0.01116, 0.1632, 0.4735, 0.1803, 0.4797, 0.1803, 0.4797, 0.1632, 0.4735, 0.01194, 0.2212, 0.01266, 0.2242, 0.01266, 0.2242, 0.01194, 0.2212, 0.2449, 0.4897, 0.2491, 0.4916, 0.2491, 0.4916, 0.2449, 0.4897, 0.1415, 0.4639, 0.1535, 0.4695, 0.1535, 0.4695, 0.1415, 0.4639, 0.01337, 0.2272, 0.01408, 0.2304, 0.01408, 0.2304, 0.01337, 0.2272, 0.2532, 0.4929, 0.2571, 0.4935, 0.2571, 0.4935, 0.2532, 0.4929, 0.1167, 0.4496, 0.1315, 0.4585, 0.1315, 0.4585, 0.1167, 0.4496, 0.01266, 0.2242, 0.01337, 0.2272, 0.01337, 0.2272, 0.01266, 0.2242, 0.2491, 0.4916, 0.2532, 0.4929, 0.2532, 0.4929, 0.2491, 0.4916, 0.4061, 0.4321, 0.4159, 0.4231, 0.4159, 0.4231, 0.4061, 0.4321, 0.4812, 0.1863, 0.4818, 0.1826, 0.4818, 0.1826, 0.4812, 0.1863, 0.2212, 0.4881, 0.2242, 0.4873, 0.2242, 0.4873, 0.2212, 0.4881, 0.3833, 0.4496, 0.398, 0.4387, 0.398, 0.4387, 0.3833, 0.4496, 0.4825, 0.1789, 0.4832, 0.1752, 0.4832, 0.1752, 0.4825, 0.1789, 0.2272, 0.4866, 0.2304, 0.4859, 0.2304, 0.4859, 0.2272, 0.4866, 0.4239, 0.4151, 0.4355, 0.4023, 0.4355, 0.4023, 0.4239, 0.4151, 0.4818, 0.1826, 0.4825, 0.1789, 0.4825, 0.1789, 0.4818, 0.1826, 0.2242, 0.4873, 0.2272, 0.4866, 0.2272, 0.4866, 0.2242, 0.4873, 0.08489, 0.4239, 0.09775, 0.4355, 0.09775, 0.4355, 0.08489, 0.4239, 0.4735, 0.163, 0.4703, 0.1596, 0.4703, 0.1596, 0.4735, 0.163, 0.3137, 0.4812, 0.3174, 0.4818, 0.3174, 0.4818, 0.3137, 0.4812, 0.06792, 0.4061, 0.07685, 0.4159, 0.07685, 0.4159, 0.06792, 0.4061, 0.3375, 0.02978, 0.3334, 0.02897, 0.3334, 0.02897, 0.3375, 0.02978, 0.4647, 0.3641, 0.4678, 0.362, 0.4678, 0.362, 0.4647, 0.3641, 0.1167, 0.05045, 0.102, 0.06129, 0.102, 0.06129, 0.1167, 0.05045, 0.3419, 0.03026, 0.3375, 0.02978, 0.3375, 0.02978, 0.3419, 0.03026, 0.4616, 0.3663, 0.4647, 0.3641, 0.4647, 0.3641, 0.4616, 0.3663, 0.3585, 0.03615, 0.3465, 0.03046, 0.3465, 0.03046, 0.3585, 0.03615, 0.163, 0.02654, 0.1596, 0.02966, 0.1596, 0.02966, 0.163, 0.02654, 0.4695, 0.3465, 0.4697, 0.3419, 0.4697, 0.3419, 0.4695, 0.3465, 0.3833, 0.05045, 0.3685, 0.04153, 0.3685, 0.04153, 0.3833, 0.05045, 0.1562, 0.03241, 0.1527, 0.03471, 0.1527, 0.03471, 0.1562, 0.03241, 0.4702, 0.3375, 0.471, 0.3334, 0.471, 0.3334, 0.4702, 0.3375, 0.3368, 0.02646, 0.3197, 0.02033, 0.3197, 0.02033, 0.3368, 0.02646, 0.1596, 0.02966, 0.1562, 0.03241, 0.1562, 0.03241, 0.1596, 0.02966, 0.4697, 0.3419, 0.4702, 0.3375, 0.4702, 0.3375, 0.4697, 0.3419, 0.1533, 0.03056, 0.1369, 0.03834, 0.1369, 0.03834, 0.1533, 0.03056, 0.2735, 0.4888, 0.2968, 0.4854, 0.2968, 0.4854, 0.2735, 0.4888, 0.1863, 0.01883, 0.1826, 0.01817, 0.1826, 0.01817, 0.1863, 0.01883, 0.02654, 0.337, 0.02966, 0.3404, 0.02966, 0.3404, 0.02654, 0.337, 0.1755, 0.02206, 0.163, 0.02654, 0.163, 0.02654, 0.1755, 0.02206, 0.1803, 0.4797, 0.1918, 0.4825, 0.1918, 0.4825, 0.1803, 0.4797, 0.1789, 0.01751, 0.1752, 0.01685, 0.1752, 0.01685, 0.1789, 0.01751, 0.03241, 0.3438, 0.03471, 0.3473, 0.03471, 0.3473, 0.03241, 0.3438, 0.2032, 0.01461, 0.1863, 0.01883, 0.1863, 0.01883, 0.2032, 0.01461, 0.3631, 0.4617, 0.3732, 0.4556, 0.3732, 0.4556, 0.3631, 0.4617, 0.1826, 0.01817, 0.1789, 0.01751, 0.1789, 0.01751, 0.1826, 0.01817, 0.02966, 0.3404, 0.03241, 0.3438, 0.03241, 0.3438, 0.02966, 0.3404, 0.2684, 0.0109, 0.2551, 0.01025, 0.2551, 0.01025, 0.2684, 0.0109, 0.09775, 0.4355, 0.1167, 0.4496, 0.1167, 0.4496, 0.09775, 0.4355, 0.2788, 0.01194, 0.2758, 0.01266, 0.2758, 0.01266, 0.2788, 0.01194, 0.01883, 0.3137, 0.01817, 0.3174, 0.01817, 0.3174, 0.01883, 0.3137, 0.2968, 0.01461, 0.2788, 0.01194, 0.2788, 0.01194, 0.2968, 0.01461, 0.4355, 0.4023, 0.4496, 0.3833, 0.4496, 0.3833, 0.4355, 0.4023, 0.2728, 0.01337, 0.2696, 0.01408, 0.2696, 0.01408, 0.2728, 0.01337, 0.01751, 0.3211, 0.01685, 0.3248, 0.01685, 0.3248, 0.01751, 0.3211, 0.2438, 0.0103, 0.2265, 0.01116, 0.2265, 0.01116, 0.2438, 0.0103, 0.03834, 0.3631, 0.04439, 0.3732, 0.04439, 0.3732, 0.03834, 0.3631, 0.2758, 0.01266, 0.2728, 0.01337, 0.2728, 0.01337, 0.2758, 0.01266, 0.01817, 0.3174, 0.01751, 0.3211, 0.01751, 0.3211, 0.01817, 0.3174, 0.1918, 0.4825, 0.2032, 0.4854, 0.2032, 0.4854, 0.1918, 0.4825, 0.4797, 0.3197, 0.4825, 0.3082, 0.4825, 0.3082, 0.4797, 0.3197, 0.2551, 0.01025, 0.2509, 0.008397, 0.2509, 0.008397, 0.2551, 0.01025, 0.4881, 0.2788, 0.4873, 0.2758, 0.4873, 0.2758, 0.4881, 0.2788, 0.3732, 0.4556, 0.3833, 0.4496, 0.3833, 0.4496, 0.3732, 0.4556, 0.01116, 0.2735, 0.01461, 0.2968, 0.01461, 0.2968, 0.01116, 0.2735, 0.2468, 0.007092, 0.2429, 0.006533, 0.2429, 0.006533, 0.2468, 0.007092, 0.4866, 0.2728, 0.4859, 0.2696, 0.4859, 0.2696, 0.4866, 0.2728, 0.04439, 0.3732, 0.05045, 0.3833, 0.05045, 0.3833, 0.04439, 0.3732, 0.4888, 0.2265, 0.4854, 0.2032, 0.4854, 0.2032, 0.4888, 0.2265, 0.2509, 0.008397, 0.2468, 0.007092, 0.2468, 0.007092, 0.2509, 0.008397, 0.4873, 0.2758, 0.4866, 0.2728, 0.4866, 0.2728, 0.4873, 0.2758, 0.4825, 0.3082, 0.4854, 0.2968, 0.4854, 0.2968, 0.4825, 0.3082, 0.02033, 0.1803, 0.01747, 0.1918, 0.01747, 0.1918, 0.02033, 0.1803, 0.2562, 0.4897, 0.2735, 0.4888, 0.2735, 0.4888, 0.2562, 0.4897, 0.4897, 0.2551, 0.4916, 0.2509, 0.4916, 0.2509, 0.4897, 0.2551, 0.01747, 0.1918, 0.01461, 0.2032, 0.01461, 0.2032, 0.01747, 0.1918, 0.4617, 0.1369, 0.4556, 0.1268, 0.4556, 0.1268, 0.4617, 0.1369, 0.2316, 0.4891, 0.2449, 0.4897, 0.2449, 0.4897, 0.2316, 0.4891, 0.4929, 0.2468, 0.4935, 0.2429, 0.4935, 0.2429, 0.4929, 0.2468, 0.4556, 0.1268, 0.4496, 0.1167, 0.4496, 0.1167, 0.4556, 0.1268, 0.06448, 0.09775, 0.05045, 0.1167, 0.05045, 0.1167, 0.06448, 0.09775, 0.2032, 0.4854, 0.2212, 0.4881, 0.2212, 0.4881, 0.2032, 0.4854, 0.4916, 0.2509, 0.4929, 0.2468, 0.4929, 0.2468, 0.4916, 0.2509, 0.1268, 0.04439, 0.1167, 0.05045, 0.1167, 0.05045, 0.1268, 0.04439, 0.4023, 0.06448, 0.3833, 0.05045, 0.3833, 0.05045, 0.4023, 0.06448, 0.3245, 0.4779, 0.337, 0.4735, 0.337, 0.4735, 0.3245, 0.4779, 0.01025, 0.2449, 0.008397, 0.2491, 0.008397, 0.2491, 0.01025, 0.2449, 0.3082, 0.01747, 0.2968, 0.01461, 0.2968, 0.01461, 0.3082, 0.01747, 0.1369, 0.03834, 0.1268, 0.04439, 0.1268, 0.04439, 0.1369, 0.03834, 0.2968, 0.4854, 0.3137, 0.4812, 0.3137, 0.4812, 0.2968, 0.4854, 0.007092, 0.2532, 0.006533, 0.2571, 0.006533, 0.2571, 0.007092, 0.2532, 0.3197, 0.02033, 0.3082, 0.01747, 0.3082, 0.01747, 0.3197, 0.02033, 0.3467, 0.4694, 0.3631, 0.4617, 0.3631, 0.4617, 0.3467, 0.4694, 0.008397, 0.2491, 0.007092, 0.2532, 0.007092, 0.2532, 0.008397, 0.2491, 0.2265, 0.01116, 0.2032, 0.01461, 0.2032, 0.01461, 0.2265, 0.01116, 0.1632, 0.4735, 0.1803, 0.4797, 0.1803, 0.4797, 0.1632, 0.4735, 0.01194, 0.2212, 0.01266, 0.2242, 0.01266, 0.2242, 0.01194, 0.2212, 0.2449, 0.4897, 0.2491, 0.4916, 0.2491, 0.4916, 0.2449, 0.4897, 0.1415, 0.4639, 0.1535, 0.4695, 0.1535, 0.4695, 0.1415, 0.4639, 0.01337, 0.2272, 0.01408, 0.2304, 0.01408, 0.2304, 0.01337, 0.2272, 0.2532, 0.4929, 0.2571, 0.4935, 0.2571, 0.4935, 0.2532, 0.4929, 0.1167, 0.4496, 0.1315, 0.4585, 0.1315, 0.4585, 0.1167, 0.4496, 0.01266, 0.2242, 0.01337, 0.2272, 0.01337, 0.2272, 0.01266, 0.2242, 0.2491, 0.4916, 0.2532, 0.4929, 0.2532, 0.4929, 0.2491, 0.4916, 0.4061, 0.4321, 0.4159, 0.4231, 0.4159, 0.4231, 0.4061, 0.4321, 0.4812, 0.1863, 0.4818, 0.1826, 0.4818, 0.1826, 0.4812, 0.1863, 0.2212, 0.4881, 0.2242, 0.4873, 0.2242, 0.4873, 0.2212, 0.4881, 0.3833, 0.4496, 0.398, 0.4387, 0.398, 0.4387, 0.3833, 0.4496, 0.4825, 0.1789, 0.4832, 0.1752, 0.4832, 0.1752, 0.4825, 0.1789, 0.2272, 0.4866, 0.2304, 0.4859, 0.2304, 0.4859, 0.2272, 0.4866, 0.4239, 0.4151, 0.4355, 0.4023, 0.4355, 0.4023, 0.4239, 0.4151, 0.4818, 0.1826, 0.4825, 0.1789, 0.4825, 0.1789, 0.4818, 0.1826, 0.2242, 0.4873, 0.2272, 0.4866, 0.2272, 0.4866, 0.2242, 0.4873, 0.08489, 0.4239, 0.09775, 0.4355, 0.09775, 0.4355, 0.08489, 0.4239, 0.4735, 0.163, 0.4703, 0.1596, 0.4703, 0.1596, 0.4735, 0.163, 0.3137, 0.4812, 0.3174, 0.4818, 0.3174, 0.4818, 0.3137, 0.4812, 0.06792, 0.4061, 0.07685, 0.4159, 0.07685, 0.4159, 0.06792, 0.4061, 0.4676, 0.1562, 0.4653, 0.1527, 0.4653, 0.1527, 0.4676, 0.1562, 0.3211, 0.4825, 0.3248, 0.4832, 0.3248, 0.4832, 0.3211, 0.4825, 0.05045, 0.3833, 0.06129, 0.398, 0.06129, 0.398, 0.05045, 0.3833, 0.4703, 0.1596, 0.4676, 0.1562, 0.4676, 0.1562, 0.4703, 0.1596, 0.3174, 0.4818, 0.3211, 0.4825, 0.3211, 0.4825, 0.3174, 0.4818, 0.4639, 0.3585, 0.4695, 0.3465, 0.4695, 0.3465, 0.4639, 0.3585, 0.03046, 0.1535, 0.03026, 0.1581, 0.03026, 0.1581, 0.03046, 0.1535, 0.337, 0.4735, 0.3404, 0.4703, 0.3404, 0.4703, 0.337, 0.4735, 0.4496, 0.3833, 0.4585, 0.3685, 0.4585, 0.3685, 0.4496, 0.3833, 0.02978, 0.1625, 0.02897, 0.1666, 0.02897, 0.1666, 0.02978, 0.1625, 0.3438, 0.4676, 0.3473, 0.4653, 0.3473, 0.4653, 0.3438, 0.4676, 0.4735, 0.3368, 0.4797, 0.3197, 0.4797, 0.3197, 0.4735, 0.3368, 0.03026, 0.1581, 0.02978, 0.1625, 0.02978, 0.1625, 0.03026, 0.1581, 0.3404, 0.4703, 0.3438, 0.4676, 0.3438, 0.4676, 0.3404, 0.4703, 0.03056, 0.3467, 0.03834, 0.3631, 0.03834, 0.3631, 0.03056, 0.3467, 0.04153, 0.1315, 0.03843, 0.1337, 0.03843, 0.1337, 0.04153, 0.1315, 0.1535, 0.4695, 0.1581, 0.4697, 0.1581, 0.4697, 0.1535, 0.4695, 0.02206, 0.3245, 0.02654, 0.337, 0.02654, 0.337, 0.02206, 0.3245, 0.03534, 0.1359, 0.03225, 0.138, 0.03225, 0.138, 0.03534, 0.1359, 0.1625, 0.4702, 0.1666, 0.471, 0.1666, 0.471, 0.1625, 0.4702, 0.01461, 0.2968, 0.01883, 0.3137, 0.01883, 0.3137, 0.01461, 0.2968, 0.03843, 0.1337, 0.03534, 0.1359, 0.03534, 0.1359, 0.03843, 0.1337, 0.1581, 0.4697, 0.1625, 0.4702, 0.1625, 0.4702, 0.1581, 0.4697, 0.4891, 0.2684, 0.4897, 0.2551, 0.4897, 0.2551, 0.4891, 0.2684, 0.4387, 0.102, 0.4361, 0.1004, 0.4361, 0.1004, 0.4387, 0.102, 0.1315, 0.4585, 0.1337, 0.4616, 0.1337, 0.4616, 0.1315, 0.4585, 0.4854, 0.2968, 0.4881, 0.2788, 0.4881, 0.2788, 0.4854, 0.2968, 0.4334, 0.09877, 0.4307, 0.09706, 0.4307, 0.09706, 0.4334, 0.09877, 0.1359, 0.4647, 0.138, 0.4678, 0.138, 0.4678, 0.1359, 0.4647, 0.4897, 0.2438, 0.4888, 0.2265, 0.4888, 0.2265, 0.4897, 0.2438, 0.4361, 0.1004, 0.4334, 0.09877, 0.4334, 0.09877, 0.4361, 0.1004, 0.1337, 0.4616, 0.1359, 0.4647, 0.1359, 0.4647, 0.1337, 0.4616, 0.0103, 0.2562, 0.01116, 0.2735, 0.01116, 0.2735, 0.0103, 0.2562, 0.4231, 0.08409, 0.4215, 0.07979, 0.4215, 0.07979, 0.4231, 0.08409, 0.398, 0.4387, 0.3996, 0.4361, 0.3996, 0.4361, 0.398, 0.4387, 0.0109, 0.2316, 0.01025, 0.2449, 0.01025, 0.2449, 0.0109, 0.2316, 0.4195, 0.07598, 0.4171, 0.07282, 0.4171, 0.07282, 0.4195, 0.07598, 0.4012, 0.4334, 0.4029, 0.4307, 0.4029, 0.4307, 0.4012, 0.4334, 0.01461, 0.2032, 0.01194, 0.2212, 0.01194, 0.2212, 0.01461, 0.2032, 0.4215, 0.07979, 0.4195, 0.07598, 0.4195, 0.07598, 0.4215, 0.07979, 0.3996, 0.4361, 0.4012, 0.4334, 0.4012, 0.4334, 0.3996, 0.4361, 0.4779, 0.1755, 0.4735, 0.163, 0.4735, 0.163, 0.4779, 0.1755, 0.08409, 0.07685, 0.07979, 0.07853, 0.07979, 0.07853, 0.08409, 0.07685, 0.4159, 0.4231, 0.4202, 0.4215, 0.4202, 0.4215, 0.4159, 0.4231, 0.4854, 0.2032, 0.4812, 0.1863, 0.4812, 0.1863, 0.4854, 0.2032, 0.07598, 0.0805, 0.07282, 0.08287, 0.07282, 0.08287, 0.07598, 0.0805, 0.424, 0.4195, 0.4272, 0.4171, 0.4272, 0.4171, 0.424, 0.4195, 0.4694, 0.1533, 0.4617, 0.1369, 0.4617, 0.1369, 0.4694, 0.1533, 0.07979, 0.07853, 0.07598, 0.0805, 0.07598, 0.0805, 0.07979, 0.07853, 0.4202, 0.4215, 0.424, 0.4195, 0.424, 0.4195, 0.4202, 0.4215, 0.02646, 0.1632, 0.02033, 0.1803, 0.02033, 0.1803, 0.02646, 0.1632, 0.102, 0.06129, 0.1004, 0.06392, 0.1004, 0.06392, 0.102, 0.06129, 0.07685, 0.4159, 0.07853, 0.4202, 0.07853, 0.4202, 0.07685, 0.4159, 0.03615, 0.1415, 0.03046, 0.1535, 0.03046, 0.1535, 0.03615, 0.1415, 0.09877, 0.06659, 0.09706, 0.0693, 0.09706, 0.0693, 0.09877, 0.06659, 0.0805, 0.424, 0.08286, 0.4272, 0.08286, 0.4272, 0.0805, 0.424, 0.05045, 0.1167, 0.04153, 0.1315, 0.04153, 0.1315, 0.05045, 0.1167, 0.1004, 0.06392, 0.09877, 0.06659, 0.09877, 0.06659, 0.1004, 0.06392, 0.07853, 0.4202, 0.0805, 0.424, 0.0805, 0.424, 0.07853, 0.4202, 0.4321, 0.09395, 0.4231, 0.08409, 0.4231, 0.08409, 0.4321, 0.09395, 0.3685, 0.04153, 0.3663, 0.03843, 0.3663, 0.03843, 0.3685, 0.04153, 0.06129, 0.398, 0.06392, 0.3996, 0.06392, 0.3996, 0.06129, 0.398, 0.4496, 0.1167, 0.4387, 0.102, 0.4387, 0.102, 0.4496, 0.1167, 0.3641, 0.03534, 0.362, 0.03225, 0.362, 0.03225, 0.3641, 0.03534, 0.06659, 0.4012, 0.0693, 0.4029, 0.0693, 0.4029, 0.06659, 0.4012, 0.4151, 0.07613, 0.4023, 0.06448, 0.4023, 0.06448, 0.4151, 0.07613, 0.3663, 0.03843, 0.3641, 0.03534, 0.3641, 0.03534, 0.3663, 0.03843, 0.06392, 0.3996, 0.06659, 0.4012, 0.06659, 0.4012, 0.06392, 0.3996, 0.07613, 0.08489, 0.06448, 0.09775, 0.06448, 0.09775, 0.07613, 0.08489, 0.3465, 0.03046, 0.3419, 0.03026, 0.3419, 0.03026, 0.3465, 0.03046, 0.4585, 0.3685, 0.4616, 0.3663, 0.4616, 0.3663, 0.4585, 0.3685, 0.09395, 0.06792, 0.08409, 0.07685, 0.08409, 0.07685, 0.09395, 0.06792])
me_platform.materials.append(mat_mat_platform)
me_platform.use_remesh_preserve_volume = False
me_platform.use_remesh_preserve_attributes = False
me_platform.use_mirror_vertex_groups = False
me_platform.update()

# ---- objects
ob_camera = bpy.data.objects.new('Camera', cam_camera)
ob_platform = bpy.data.objects.new('platform', me_platform)

# ---- transforms, parenting, visibility, modifiers, constraints
ob_camera.location = (7.481, -6.508, 5.344)
ob_camera.rotation_euler = (1.109, 0.01082, 0.8149)
ob_camera.lock_rotations_4d = False
ob_camera.empty_display_type = 'ARROWS'
ob_camera.color = (0.0, 0.0, 0.0, 0.0)
ob_camera.display_type = 'WIRE'
ob_camera.lineart.crease_threshold = 0.0
ob_platform.location = (0.0, 0.0, 0.0)
ob_platform.lineart.crease_threshold = 0.0
_m = ob_platform.modifiers.new('Auto Smooth', 'NODES')
_m.node_group = ng_auto_smooth
_gi = [s.identifier for s in ng_auto_smooth.interface.items_tree if s.item_type == 'SOCKET' and s.in_out == 'INPUT']
_m[_gi[1]] = 0.5236  # Angle

# ---- collection membership
col_collection_1.objects.link(ob_camera)
col_collection_2.objects.link(ob_platform)

# ---- scene / render settings (as saved in the file)
scene.camera = ob_camera
scene.frame_start = 1; scene.frame_end = 250; scene.frame_set(1)
scene.render.engine = 'BLENDER_EEVEE_NEXT'
scene.render.resolution_percentage = 50
scene.render.dither_intensity = 0.0
scene.cycles.use_denoising = False
scene.cycles.samples = 128
scene.cycles.sampling_pattern = 'TABULATED_SOBOL'
scene.cycles.light_sampling_threshold = 0.0
scene.cycles.use_adaptive_sampling = False
scene.cycles.use_light_tree = False
scene.cycles.blur_glossy = 0.0
scene.cycles.sample_clamp_indirect = 0.0
scene.view_settings.view_transform = 'Standard'
bpy.context.view_layer.update()

# ---- added for rendering (the .blend has no usable light): sun
light_auto_sun = bpy.data.lights.new('AutoSun', 'SUN')
light_auto_sun.energy = 3.0
light_auto_sun.angle = 0.0523599
ob_auto_sun = bpy.data.objects.new('AutoSun', light_auto_sun)
scene.collection.objects.link(ob_auto_sun)
ob_auto_sun.rotation_euler = (0.872665, 0.174533, 0.523599)
bpy.context.view_layer.update()
